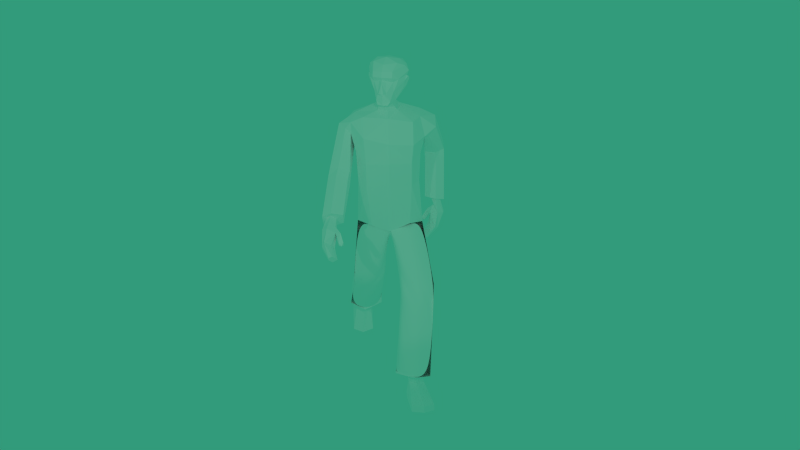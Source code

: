 # Source: chico.blend  (saved by Blender 2.76.0; exported with 4.5.12 LTS)
import bpy
from mathutils import Matrix  # noqa: F401  (used for matrix-valued properties, if any)

bpy.ops.wm.read_factory_settings(use_empty=True)
scene = bpy.context.scene
scene.name = 'Scene'

# ---- collections
col_collection_1 = bpy.data.collections.new('Collection 1'); scene.collection.children.link(col_collection_1)

# ---- materials (node trees are filled in below, after node groups)
mat_mesh11 = bpy.data.materials.new('Mesh11')
mat_mesh11.alpha_threshold = 0.0
mat_mesh11.use_transparent_shadow = False
mat_mesh11.diffuse_color = (1.0, 1.0, 1.0, 1.0)
mat_mesh11.specular_color = (0.0, 0.0, 0.0)
mat_mesh11.roughness = 0.5
mat_mesh10 = bpy.data.materials.new('Mesh10')
mat_mesh10.alpha_threshold = 0.0
mat_mesh10.use_transparent_shadow = False
mat_mesh10.diffuse_color = (1.0, 1.0, 1.0, 1.0)
mat_mesh10.specular_color = (0.0, 0.0, 0.0)
mat_mesh10.roughness = 0.5
mat_mesh9 = bpy.data.materials.new('Mesh9')
mat_mesh9.alpha_threshold = 0.0
mat_mesh9.use_transparent_shadow = False
mat_mesh9.diffuse_color = (1.0, 1.0, 1.0, 1.0)
mat_mesh9.specular_color = (0.0, 0.0, 0.0)
mat_mesh9.roughness = 0.5
mat_mesh8 = bpy.data.materials.new('Mesh8')
mat_mesh8.alpha_threshold = 0.0
mat_mesh8.use_transparent_shadow = False
mat_mesh8.diffuse_color = (1.0, 1.0, 1.0, 1.0)
mat_mesh8.specular_color = (0.0, 0.0, 0.0)
mat_mesh8.roughness = 0.5
mat_mesh7 = bpy.data.materials.new('Mesh7')
mat_mesh7.alpha_threshold = 0.0
mat_mesh7.use_transparent_shadow = False
mat_mesh7.diffuse_color = (1.0, 1.0, 1.0, 1.0)
mat_mesh7.specular_color = (0.0, 0.0, 0.0)
mat_mesh7.roughness = 0.5
mat_mesh6 = bpy.data.materials.new('Mesh6')
mat_mesh6.alpha_threshold = 0.0
mat_mesh6.use_transparent_shadow = False
mat_mesh6.diffuse_color = (1.0, 1.0, 1.0, 1.0)
mat_mesh6.specular_color = (0.0, 0.0, 0.0)
mat_mesh6.roughness = 0.5
mat_mesh5 = bpy.data.materials.new('Mesh5')
mat_mesh5.alpha_threshold = 0.0
mat_mesh5.use_transparent_shadow = False
mat_mesh5.diffuse_color = (1.0, 1.0, 1.0, 1.0)
mat_mesh5.specular_color = (0.0, 0.0, 0.0)
mat_mesh5.roughness = 0.5
mat_mesh4 = bpy.data.materials.new('Mesh4')
mat_mesh4.alpha_threshold = 0.0
mat_mesh4.use_transparent_shadow = False
mat_mesh4.diffuse_color = (1.0, 1.0, 1.0, 1.0)
mat_mesh4.specular_color = (0.0, 0.0, 0.0)
mat_mesh4.roughness = 0.5
mat_mesh3 = bpy.data.materials.new('Mesh3')
mat_mesh3.alpha_threshold = 0.0
mat_mesh3.use_transparent_shadow = False
mat_mesh3.diffuse_color = (1.0, 1.0, 1.0, 1.0)
mat_mesh3.specular_color = (0.0, 0.0, 0.0)
mat_mesh3.roughness = 0.5
mat_mesh2 = bpy.data.materials.new('Mesh2')
mat_mesh2.alpha_threshold = 0.0
mat_mesh2.use_transparent_shadow = False
mat_mesh2.diffuse_color = (1.0, 1.0, 1.0, 1.0)
mat_mesh2.specular_color = (0.0, 0.0, 0.0)
mat_mesh2.roughness = 0.5
mat_mesh1 = bpy.data.materials.new('Mesh1')
mat_mesh1.alpha_threshold = 0.0
mat_mesh1.use_transparent_shadow = False
mat_mesh1.diffuse_color = (1.0, 1.0, 1.0, 1.0)
mat_mesh1.specular_color = (0.0, 0.0, 0.0)
mat_mesh1.roughness = 0.5
mat_mesh0 = bpy.data.materials.new('Mesh0')
mat_mesh0.alpha_threshold = 0.0
mat_mesh0.use_transparent_shadow = False
mat_mesh0.diffuse_color = (1.0, 1.0, 1.0, 1.0)
mat_mesh0.specular_color = (0.0, 0.0, 0.0)
mat_mesh0.roughness = 0.5

# ---- material node trees

# ---- world
world_world = bpy.data.worlds.new('World'); scene.world = world_world
world_world.color = (0.0323, 0.3264, 0.1968)
world_world.use_sun_shadow = False
world_world.sun_shadow_jitter_overblur = 0.0
world_world.cycles.sampling_method = 'MANUAL'
world_world.cycles.sample_map_resolution = 256

# ---- cameras
cam_camera = bpy.data.cameras.new('Camera')
cam_camera.clip_end = 100.0
cam_camera.lens = 35.0
cam_camera.sensor_width = 32.0
cam_camera.sensor_height = 18.0
cam_camera.ortho_scale = 7.314
cam_camera.dof.focus_distance = 0.0
cam_camera.dof.aperture_fstop = 128.0

# ---- lights
light_spot_001 = bpy.data.lights.new('Spot.001', 'SPOT')
light_spot_001.transmission_factor = 0.0
light_spot_001.energy = 100.0
light_spot_001.shadow_buffer_clip_start = 0.5
light_spot_001.shadow_soft_size = 0.1
light_spot_001.shadow_maximum_resolution = 0.006
light_spot_001.use_absolute_resolution = True
light_spot_001.cycles.use_multiple_importance_sampling = False
light_spot = bpy.data.lights.new('Spot', 'SPOT')
light_spot.transmission_factor = 0.0
light_spot.energy = 100.0
light_spot.shadow_buffer_clip_start = 0.5
light_spot.shadow_soft_size = 0.1
light_spot.shadow_maximum_resolution = 0.006
light_spot.use_absolute_resolution = True
light_spot.cycles.use_multiple_importance_sampling = False
light_lamp = bpy.data.lights.new('Lamp', 'POINT')
light_lamp.transmission_factor = 0.0
light_lamp.cutoff_distance = 30.0
light_lamp.energy = 100.0
light_lamp.shadow_buffer_clip_start = 1.001
light_lamp.shadow_soft_size = 0.1
light_lamp.shadow_maximum_resolution = 0.006
light_lamp.use_absolute_resolution = True
light_lamp.cycles.use_multiple_importance_sampling = False

# ---- meshes
me_mesh11 = bpy.data.meshes.new('Mesh11')
me_mesh11.from_pydata([(1.321, 32.74, -3.837), (-0.4262, 29.93, -5.425), (-1.427, 32.75, -3.867), (1.863, 29.87, -5.411), (3.506, 32.75, -2.168), (3.676, 29.93, -4.012)], [], [(0, 1, 2), (0, 3, 1), (0, 4, 5), (0, 5, 3)])
_uv = me_mesh11.uv_layers.new(name='UVMap')
_uv.uv.foreach_set('vector', [0.3106, 0.9115, 0.3626, 0.8803, 0.3178, 0.8814, 0.3106, 0.9115, 0.3683, 0.9115, 0.3626, 0.8803, 0.3106, 0.9115, 0.3178, 0.9417, 0.3626, 0.9428, 0.3106, 0.9115, 0.3626, 0.9428, 0.3683, 0.9115])
me_mesh11.materials.append(mat_mesh11)
me_mesh11.use_remesh_preserve_volume = False
me_mesh11.use_remesh_preserve_attributes = False
me_mesh11.use_mirror_vertex_groups = False
me_mesh11.update()
me_mesh10 = bpy.data.meshes.new('Mesh10')
me_mesh10.from_pydata([(-6.005, -26.66, -18.03), (-4.127, -27.29, -17.04), (-4.779, -29.27, -18.11), (-4.127, -27.29, -17.04), (-4.131, -28.29, -15.39), (-4.783, -30.29, -17.23), (-8.305, -27.28, -17.03), (-6.135, -28.53, -18.72), (-8.285, -28.29, -15.39), (-8.305, -27.28, -17.03), (-7.87, -29.32, -18.13), (-6.003, -29.11, -13.97), (-8.285, -28.29, -15.39), (-7.85, -30.3, -17.31), (-4.131, -28.29, -15.39), (-6.134, -31.48, -16.16), (-4.262, -38.24, -15.64), (-6.744, -30.61, -22.17), (-4.257, -32.0, -20.99), (-9.024, -38.25, -15.61), (-9.044, -32.01, -20.97), (-6.742, -38.92, -15.05), (-4.779, -29.27, -18.11), (-7.87, -29.32, -18.13), (-7.85, -30.3, -17.31), (-6.134, -31.48, -16.16), (-6.135, -28.53, -18.72), (-4.779, -29.27, -18.11), (-4.257, -31.11, -20.11), (-6.744, -29.72, -21.3), (-4.779, -29.27, -18.11), (-4.783, -30.29, -17.23), (-4.262, -37.35, -14.66), (-4.257, -31.11, -20.11), (-7.87, -29.32, -18.13), (-9.044, -31.16, -20.13), (-7.85, -30.3, -17.31), (-7.87, -29.32, -18.13), (-9.044, -31.16, -20.13), (-9.024, -37.36, -14.74), (-6.134, -31.48, -16.16), (-7.85, -30.3, -17.31), (-9.024, -37.36, -14.74), (-6.742, -37.95, -14.08), (-4.783, -30.29, -17.23), (-4.262, -37.35, -14.66), (-6.744, -29.72, -21.3), (-4.257, -31.11, -20.11), (-4.257, -32.0, -20.99), (-6.744, -30.61, -22.17), (-4.257, -31.11, -20.11), (-4.262, -37.35, -14.66), (-4.262, -38.24, -15.64), (-4.257, -32.0, -20.99), (-9.044, -31.16, -20.13), (-9.044, -32.01, -20.97), (-9.024, -37.36, -14.74), (-9.044, -31.16, -20.13), (-9.044, -32.01, -20.97), (-9.024, -38.25, -15.61), (-6.742, -37.95, -14.08), (-9.024, -37.36, -14.74), (-9.024, -38.25, -15.61), (-6.742, -38.92, -15.05), (-4.262, -37.35, -14.66), (-4.262, -38.24, -15.64), (-6.042, -26.48, -18.69), (-1.931, -26.95, -17.7), (-4.127, -27.29, -17.04), (-6.005, -26.66, -18.03), (-9.122, -26.41, -18.16), (-6.042, -26.48, -18.69), (-6.006, -30.22, -12.46), (-9.412, -28.94, -13.91), (-8.285, -28.29, -15.39), (-1.97, -29.17, -14.0), (-4.131, -28.29, -15.39), (-8.305, -27.28, -17.03), (-9.122, -26.41, -18.16), (-6.003, -29.11, -13.97)], [], [(0, 1, 2), (3, 4, 5), (6, 0, 7), (8, 9, 10), (11, 12, 13), (14, 11, 15), (16, 17, 18), (19, 20, 17), (16, 21, 19), (16, 19, 17), (7, 0, 2), (22, 3, 5), (23, 6, 7), (24, 8, 10), (15, 11, 13), (5, 4, 25), (26, 27, 28), (29, 26, 28), (30, 31, 32), (33, 30, 32), (34, 26, 29), (35, 34, 29), (36, 37, 38), (39, 36, 38), (40, 41, 42), (43, 40, 42), (44, 40, 43), (45, 44, 43), (46, 47, 48), (49, 46, 48), (50, 51, 52), (53, 50, 52), (54, 46, 49), (55, 54, 49), (56, 57, 58), (59, 56, 58), (60, 61, 62), (63, 60, 62), (64, 60, 63), (65, 64, 63), (66, 67, 68), (69, 66, 68), (70, 71, 69), (72, 73, 74), (67, 75, 76), (68, 67, 76), (77, 78, 69), (73, 78, 77), (74, 73, 77), (79, 72, 74), (75, 72, 79), (76, 75, 79)])
_uv = me_mesh10.uv_layers.new(name='UVMap')
_uv.uv.foreach_set('vector', [0.7554, 0.4716, 0.732, 0.4717, 0.7401, 0.4383, 0.7996, 0.4715, 0.8241, 0.4716, 0.825, 0.4384, 0.7837, 0.4714, 0.7554, 0.4716, 0.757, 0.4387, 0.7797, 0.4389, 0.8004, 0.4386, 0.7996, 0.4715, 0.8454, 0.4719, 0.8681, 0.4715, 0.8684, 0.4382, 0.8241, 0.4716, 0.8454, 0.4719, 0.8459, 0.4386, 0.9039, 0.1912, 0.873, 0.06586, 0.904, 0.08864, 0.8445, 0.1915, 0.8443, 0.0889, 0.873, 0.06586, 0.9039, 0.1912, 0.873, 0.2024, 0.8445, 0.1915, 0.9039, 0.1912, 0.8445, 0.1915, 0.873, 0.06586, 0.757, 0.4387, 0.7554, 0.4716, 0.7401, 0.4383, 0.8004, 0.4386, 0.7996, 0.4715, 0.825, 0.4384, 0.7797, 0.4389, 0.7837, 0.4714, 0.757, 0.4387, 0.7837, 0.4714, 0.7797, 0.4389, 0.7996, 0.4715, 0.8459, 0.4386, 0.8454, 0.4719, 0.8684, 0.4382, 0.825, 0.4384, 0.8241, 0.4716, 0.8459, 0.4386, 0.8714, 0.3855, 0.8545, 0.3851, 0.8479, 0.3512, 0.879, 0.3516, 0.8714, 0.3855, 0.8479, 0.3512, 0.9865, 0.2527, 0.9698, 0.2525, 0.8825, 0.218, 0.9859, 0.2187, 0.9865, 0.2527, 0.8825, 0.218, 0.893, 0.3846, 0.8714, 0.3855, 0.879, 0.3516, 0.9077, 0.3506, 0.893, 0.3846, 0.879, 0.3516, 0.7677, 0.2549, 0.7518, 0.2553, 0.7523, 0.2214, 0.855, 0.2205, 0.7677, 0.2549, 0.7523, 0.2214, 0.8736, 0.322, 0.894, 0.3372, 0.9029, 0.248, 0.8745, 0.2371, 0.8736, 0.322, 0.9029, 0.248, 0.8548, 0.3371, 0.8736, 0.322, 0.8745, 0.2371, 0.8435, 0.2475, 0.8548, 0.3371, 0.8745, 0.2371, 0.9742, 0.4241, 0.9497, 0.425, 0.9489, 0.4128, 0.9742, 0.4119, 0.9742, 0.4241, 0.9489, 0.4128, 0.9497, 0.425, 0.8682, 0.4243, 0.8682, 0.4121, 0.9489, 0.4128, 0.9497, 0.425, 0.8682, 0.4121, 0.9969, 0.4234, 0.9742, 0.4241, 0.9742, 0.4119, 0.9969, 0.4116, 0.9969, 0.4234, 0.9742, 0.4119, 0.8212, 0.425, 0.741, 0.4263, 0.7419, 0.4146, 0.8212, 0.4119, 0.8212, 0.425, 0.7419, 0.4146, 0.8457, 0.4253, 0.8682, 0.4243, 0.8682, 0.4121, 0.8457, 0.4119, 0.8457, 0.4253, 0.8682, 0.4121, 0.8212, 0.425, 0.8457, 0.4253, 0.8457, 0.4119, 0.8212, 0.4119, 0.8212, 0.425, 0.8457, 0.4119, 0.8713, 0.5067, 0.8204, 0.512, 0.8478, 0.5213, 0.8713, 0.5067, 0.8713, 0.5067, 0.8478, 0.5213, 0.9, 0.5214, 0.8478, 0.5213, 0.8713, 0.5067, 0.8713, 0.5891, 0.9138, 0.5653, 0.8997, 0.5453, 0.8204, 0.512, 0.8209, 0.5659, 0.8479, 0.5454, 0.8478, 0.5213, 0.8204, 0.512, 0.8479, 0.5454, 0.9, 0.5214, 0.9102, 0.5036, 0.8713, 0.5067, 0.9138, 0.5653, 0.9102, 0.5036, 0.9, 0.5214, 0.8997, 0.5453, 0.9138, 0.5653, 0.9, 0.5214, 0.8713, 0.5658, 0.8713, 0.5891, 0.8997, 0.5453, 0.8209, 0.5659, 0.8713, 0.5891, 0.8713, 0.5658, 0.8479, 0.5454, 0.8209, 0.5659, 0.8713, 0.5658])
me_mesh10.materials.append(mat_mesh10)
me_mesh10.use_remesh_preserve_volume = False
me_mesh10.use_remesh_preserve_attributes = False
me_mesh10.use_mirror_vertex_groups = False
me_mesh10.update()
me_mesh9 = bpy.data.meshes.new('Mesh9')
me_mesh9.from_pydata([(2.83, -35.02, 14.93), (5.142, -35.58, 12.97), (3.578, -32.7, 22.78), (7.599, -35.09, 14.52), (8.323, -32.76, 22.38), (6.13, -32.48, 23.42), (3.299, -31.29, 13.58), (2.84, -29.51, 12.65), (4.782, -30.14, 11.8), (4.563, -31.57, 12.53), (3.425, -30.91, 14.86), (2.71, -28.73, 14.41), (2.84, -29.51, 12.65), (3.299, -31.29, 13.58), (6.969, -29.91, 13.15), (6.38, -31.38, 13.34), (6.38, -31.38, 13.34), (6.969, -29.91, 13.15), (6.812, -29.16, 14.91), (6.476, -31.03, 14.56), (6.476, -31.03, 14.56), (6.812, -29.16, 14.91), (4.448, -28.24, 16.12), (4.914, -30.44, 16.25), (2.71, -28.73, 14.41), (4.914, -30.44, 16.25), (2.71, -28.73, 14.41), (3.425, -30.91, 14.86), (2.81, -33.86, 14.48), (3.299, -31.29, 13.58), (4.563, -31.57, 12.53), (5.122, -34.42, 12.52), (3.563, -31.44, 22.37), (3.425, -30.91, 14.86), (3.299, -31.29, 13.58), (2.81, -33.86, 14.48), (6.38, -31.38, 13.34), (7.58, -33.98, 14.09), (7.58, -33.98, 14.09), (6.38, -31.38, 13.34), (6.476, -31.03, 14.56), (8.303, -31.6, 21.93), (8.303, -31.6, 21.93), (6.476, -31.03, 14.56), (4.914, -30.44, 16.25), (6.109, -31.21, 22.93), (3.425, -30.91, 14.86), (3.563, -31.44, 22.37), (2.83, -35.02, 14.93), (2.81, -33.86, 14.48), (5.122, -34.42, 12.52), (5.142, -35.58, 12.97), (3.578, -32.7, 22.78), (3.563, -31.44, 22.37), (2.81, -33.86, 14.48), (2.83, -35.02, 14.93), (7.58, -33.98, 14.09), (7.599, -35.09, 14.52), (7.599, -35.09, 14.52), (7.58, -33.98, 14.09), (8.303, -31.6, 21.93), (8.323, -32.76, 22.38), (8.323, -32.76, 22.38), (8.303, -31.6, 21.93), (6.109, -31.21, 22.93), (6.13, -32.48, 23.42), (3.563, -31.44, 22.37), (3.578, -32.7, 22.78), (2.84, -29.51, 12.65), (0.7175, -29.63, 11.73), (4.839, -30.57, 11.27), (4.782, -30.14, 11.8), (4.839, -30.57, 11.27), (7.899, -30.42, 11.89), (6.812, -29.16, 14.91), (7.842, -28.44, 16.43), (4.296, -27.65, 17.89), (2.71, -28.73, 14.41), (0.4553, -27.9, 15.67), (7.899, -30.42, 11.89), (6.969, -29.91, 13.15), (4.448, -28.24, 16.12)], [], [(0, 1, 2), (1, 3, 4), (4, 5, 2), (1, 4, 2), (6, 7, 8), (6, 8, 9), (10, 11, 12), (10, 12, 13), (9, 8, 14), (9, 14, 15), (16, 17, 18), (16, 18, 19), (20, 21, 22), (20, 22, 23), (23, 22, 24), (25, 26, 27), (28, 29, 30), (28, 30, 31), (32, 33, 34), (32, 34, 35), (31, 30, 36), (31, 36, 37), (38, 39, 40), (38, 40, 41), (42, 43, 44), (42, 44, 45), (45, 44, 46), (45, 46, 47), (48, 49, 50), (48, 50, 51), (52, 53, 54), (52, 54, 55), (51, 50, 56), (51, 56, 57), (58, 59, 60), (58, 60, 61), (62, 63, 64), (62, 64, 65), (65, 64, 66), (65, 66, 67), (68, 69, 70), (68, 70, 71), (71, 72, 73), (74, 75, 76), (77, 78, 69), (77, 69, 68), (71, 79, 80), (80, 79, 75), (80, 75, 74), (74, 76, 81), (81, 76, 78), (81, 78, 77)])
_uv = me_mesh9.uv_layers.new(name='UVMap')
_uv.uv.foreach_set('vector', [0.8443, 0.0889, 0.873, 0.06586, 0.8445, 0.1915, 0.873, 0.06586, 0.904, 0.08864, 0.9039, 0.1912, 0.9039, 0.1912, 0.873, 0.2024, 0.8445, 0.1915, 0.873, 0.06586, 0.9039, 0.1912, 0.8445, 0.1915, 0.7401, 0.4383, 0.732, 0.4717, 0.7554, 0.4716, 0.7401, 0.4383, 0.7554, 0.4716, 0.757, 0.4387, 0.7837, 0.4714, 0.7797, 0.4389, 0.8004, 0.4386, 0.7837, 0.4714, 0.8004, 0.4386, 0.7996, 0.4715, 0.757, 0.4387, 0.7554, 0.4716, 0.7837, 0.4714, 0.757, 0.4387, 0.7837, 0.4714, 0.7797, 0.4389, 0.8004, 0.4386, 0.7996, 0.4715, 0.8241, 0.4716, 0.8004, 0.4386, 0.8241, 0.4716, 0.825, 0.4384, 0.8684, 0.4382, 0.8681, 0.4715, 0.8454, 0.4719, 0.8684, 0.4382, 0.8454, 0.4719, 0.8459, 0.4386, 0.8459, 0.4386, 0.8454, 0.4719, 0.8241, 0.4716, 0.8459, 0.4386, 0.8241, 0.4716, 0.825, 0.4384, 0.8479, 0.3512, 0.8545, 0.3851, 0.8714, 0.3855, 0.8479, 0.3512, 0.8714, 0.3855, 0.879, 0.3516, 0.855, 0.2205, 0.7677, 0.2549, 0.7518, 0.2553, 0.855, 0.2205, 0.7518, 0.2553, 0.7523, 0.2214, 0.879, 0.3516, 0.8714, 0.3855, 0.893, 0.3846, 0.879, 0.3516, 0.893, 0.3846, 0.9077, 0.3506, 0.9859, 0.2187, 0.9865, 0.2527, 0.9698, 0.2525, 0.9859, 0.2187, 0.9698, 0.2525, 0.8825, 0.218, 0.9029, 0.248, 0.894, 0.3372, 0.8736, 0.322, 0.9029, 0.248, 0.8736, 0.322, 0.8745, 0.2371, 0.8745, 0.2371, 0.8736, 0.322, 0.8548, 0.3371, 0.8745, 0.2371, 0.8548, 0.3371, 0.8435, 0.2475, 0.9489, 0.4128, 0.9497, 0.425, 0.9742, 0.4241, 0.9489, 0.4128, 0.9742, 0.4241, 0.9742, 0.4119, 0.8212, 0.4119, 0.8212, 0.425, 0.741, 0.4263, 0.8212, 0.4119, 0.741, 0.4263, 0.7419, 0.4146, 0.9742, 0.4119, 0.9742, 0.4241, 0.9969, 0.4234, 0.9742, 0.4119, 0.9969, 0.4234, 0.9969, 0.4116, 0.9489, 0.4128, 0.9497, 0.425, 0.8682, 0.4243, 0.9489, 0.4128, 0.8682, 0.4243, 0.8682, 0.4121, 0.8682, 0.4121, 0.8682, 0.4243, 0.8457, 0.4253, 0.8682, 0.4121, 0.8457, 0.4253, 0.8457, 0.4119, 0.8457, 0.4119, 0.8457, 0.4253, 0.8212, 0.425, 0.8457, 0.4119, 0.8212, 0.425, 0.8212, 0.4119, 0.8478, 0.5213, 0.8204, 0.512, 0.8713, 0.5067, 0.8478, 0.5213, 0.8713, 0.5067, 0.8713, 0.5067, 0.8713, 0.5067, 0.8478, 0.5213, 0.9, 0.5214, 0.8997, 0.5453, 0.9138, 0.5653, 0.8713, 0.5891, 0.8479, 0.5454, 0.8209, 0.5659, 0.8204, 0.512, 0.8479, 0.5454, 0.8204, 0.512, 0.8478, 0.5213, 0.8713, 0.5067, 0.9102, 0.5036, 0.9, 0.5214, 0.9, 0.5214, 0.9102, 0.5036, 0.9138, 0.5653, 0.9, 0.5214, 0.9138, 0.5653, 0.8997, 0.5453, 0.8997, 0.5453, 0.8713, 0.5891, 0.8713, 0.5658, 0.8713, 0.5658, 0.8713, 0.5891, 0.8209, 0.5659, 0.8713, 0.5658, 0.8209, 0.5659, 0.8479, 0.5454])
me_mesh9.materials.append(mat_mesh9)
me_mesh9.use_remesh_preserve_volume = False
me_mesh9.use_remesh_preserve_attributes = False
me_mesh9.use_mirror_vertex_groups = False
me_mesh9.update()
me_mesh8 = bpy.data.meshes.new('Mesh8')
me_mesh8.from_pydata([(-3.872, 0.6854, -5.961), (0.0, -0.3423, -6.522), (-0.9134, -11.53, -4.852), (-4.73, -11.33, -6.013), (-6.506, 0.7444, -4.983), (-7.706, -11.55, -4.792), (-6.756, 0.9117, -0.516), (-7.987, -12.52, -0.948), (-1.186, -14.54, -6.747), (-5.046, -13.84, -7.744), (-7.863, -14.48, -6.686), (-8.152, -16.61, -3.003), (-1.931, -26.95, -17.7), (-6.042, -26.48, -18.69), (-9.122, -26.41, -18.16), (-9.412, -28.94, -13.91), (2.005, -10.97, 6.01), (4.326, -1.001, -4.626), (5.832, -11.87, 5.249), (6.794, -0.8148, -3.709), (8.754, -11.28, 6.472), (7.044, 0.6321, 0.2892), (8.895, -9.192, 10.0), (2.051, -13.54, 8.025), (5.961, -14.33, 7.341), (8.656, -14.12, 8.812), (8.655, -12.37, 12.7), (0.7175, -29.63, 11.73), (4.839, -30.57, 11.27), (7.899, -30.42, 11.89), (7.842, -28.44, 16.43)], [], [(0, 1, 2), (3, 0, 2), (4, 0, 3), (5, 4, 3), (6, 4, 5), (7, 6, 5), (3, 2, 8), (9, 3, 8), (5, 3, 9), (10, 5, 9), (7, 5, 10), (11, 7, 10), (9, 8, 12), (13, 9, 12), (10, 9, 13), (14, 10, 13), (11, 10, 14), (15, 11, 14), (16, 1, 17), (16, 17, 18), (18, 17, 19), (18, 19, 20), (20, 19, 21), (20, 21, 22), (23, 16, 18), (23, 18, 24), (24, 18, 20), (24, 20, 25), (25, 20, 22), (25, 22, 26), (27, 23, 24), (27, 24, 28), (28, 24, 25), (28, 25, 29), (29, 25, 26), (29, 26, 30)])
_uv = me_mesh8.uv_layers.new(name='UVMap')
_uv.uv.foreach_set('vector', [0.5973, 0.3114, 0.6326, 0.3095, 0.6233, 0.199, 0.589, 0.1979, 0.5973, 0.3114, 0.6233, 0.199, 0.5737, 0.3118, 0.5973, 0.3114, 0.589, 0.1979, 0.5623, 0.199, 0.5737, 0.3118, 0.589, 0.1979, 0.5488, 0.3132, 0.5737, 0.3118, 0.5623, 0.199, 0.539, 0.2001, 0.5488, 0.3132, 0.5623, 0.199, 0.589, 0.1979, 0.6233, 0.199, 0.6208, 0.1726, 0.5862, 0.1734, 0.589, 0.1979, 0.6208, 0.1726, 0.5623, 0.199, 0.589, 0.1979, 0.5862, 0.1734, 0.5609, 0.1733, 0.5623, 0.199, 0.5862, 0.1734, 0.539, 0.2001, 0.5623, 0.199, 0.5609, 0.1733, 0.5366, 0.1754, 0.539, 0.2001, 0.5609, 0.1733, 0.5862, 0.1734, 0.6208, 0.1726, 0.6141, 0.02661, 0.5773, 0.02567, 0.5862, 0.1734, 0.6141, 0.02661, 0.5609, 0.1733, 0.5862, 0.1734, 0.5773, 0.02567, 0.5496, 0.02861, 0.5609, 0.1733, 0.5773, 0.02567, 0.5366, 0.1754, 0.5609, 0.1733, 0.5496, 0.02861, 0.5286, 0.03159, 0.5366, 0.1754, 0.5496, 0.02861, 0.642, 0.199, 0.6326, 0.3095, 0.6679, 0.3114, 0.642, 0.199, 0.6679, 0.3114, 0.6762, 0.1979, 0.6762, 0.1979, 0.6679, 0.3114, 0.6901, 0.3103, 0.6762, 0.1979, 0.6901, 0.3103, 0.7029, 0.199, 0.7029, 0.199, 0.6901, 0.3103, 0.7057, 0.3121, 0.7029, 0.199, 0.7057, 0.3121, 0.7188, 0.2015, 0.6444, 0.1726, 0.642, 0.199, 0.6762, 0.1979, 0.6444, 0.1726, 0.6762, 0.1979, 0.6791, 0.1734, 0.6791, 0.1734, 0.6762, 0.1979, 0.7029, 0.199, 0.6791, 0.1734, 0.7029, 0.199, 0.7043, 0.1733, 0.7043, 0.1733, 0.7029, 0.199, 0.7188, 0.2015, 0.7043, 0.1733, 0.7188, 0.2015, 0.7203, 0.1763, 0.6511, 0.02661, 0.6444, 0.1726, 0.6791, 0.1734, 0.6511, 0.02661, 0.6791, 0.1734, 0.688, 0.02567, 0.688, 0.02567, 0.6791, 0.1734, 0.7043, 0.1733, 0.688, 0.02567, 0.7043, 0.1733, 0.7156, 0.02861, 0.7156, 0.02861, 0.7043, 0.1733, 0.7203, 0.1763, 0.7156, 0.02861, 0.7203, 0.1763, 0.7348, 0.03159])
me_mesh8.materials.append(mat_mesh8)
me_mesh8.use_remesh_preserve_volume = False
me_mesh8.use_remesh_preserve_attributes = False
me_mesh8.use_mirror_vertex_groups = False
me_mesh8.update()
me_mesh7 = bpy.data.meshes.new('Mesh7')
me_mesh7.from_pydata([(0.0, -0.3423, -6.522), (0.0, -0.325, 2.877), (-0.9522, -12.54, -0.9566), (-0.9134, -11.53, -4.852), (-3.828, 0.7436, 1.865), (-6.756, 0.9117, -0.516), (-7.987, -12.52, -0.948), (-4.694, -13.26, 0.5327), (-1.226, -16.76, -3.05), (-1.186, -14.54, -6.747), (-8.152, -16.61, -3.003), (-5.01, -17.33, -2.029), (-1.97, -29.17, -14.0), (-1.931, -26.95, -17.7), (-9.412, -28.94, -13.91), (-6.006, -30.22, -12.46), (1.901, -8.86, 9.588), (2.005, -10.97, 6.01), (8.895, -9.192, 10.0), (7.044, 0.6321, 0.2892), (4.283, 1.321, 2.446), (5.54, -8.477, 11.42), (1.789, -11.8, 11.97), (2.051, -13.54, 8.025), (8.655, -12.37, 12.7), (5.451, -11.68, 13.47), (0.4553, -27.9, 15.67), (0.7175, -29.63, 11.73), (7.842, -28.44, 16.43), (4.296, -27.65, 17.89)], [], [(0, 1, 2), (3, 0, 2), (4, 5, 6), (7, 4, 6), (1, 4, 7), (2, 1, 7), (3, 2, 8), (9, 3, 8), (7, 6, 10), (11, 7, 10), (2, 7, 11), (8, 2, 11), (9, 8, 12), (13, 9, 12), (11, 10, 14), (15, 11, 14), (8, 11, 15), (12, 8, 15), (0, 16, 1), (16, 0, 17), (18, 19, 20), (18, 20, 21), (21, 20, 1), (21, 1, 16), (22, 16, 17), (22, 17, 23), (24, 18, 21), (24, 21, 25), (25, 21, 16), (25, 16, 22), (26, 22, 23), (26, 23, 27), (28, 24, 25), (28, 25, 29), (29, 25, 22), (29, 22, 26)])
_uv = me_mesh7.uv_layers.new(name='UVMap')
_uv.uv.foreach_set('vector', [0.3929, 0.3193, 0.3929, 0.3193, 0.3832, 0.2091, 0.3832, 0.2091, 0.3929, 0.3193, 0.3832, 0.2091, 0.358, 0.3212, 0.3317, 0.3228, 0.3201, 0.2093, 0.3496, 0.2063, 0.358, 0.3212, 0.3201, 0.2093, 0.3929, 0.3193, 0.358, 0.3212, 0.3496, 0.2063, 0.3832, 0.2091, 0.3929, 0.3193, 0.3496, 0.2063, 0.3832, 0.2091, 0.3832, 0.2091, 0.3807, 0.1822, 0.3807, 0.1822, 0.3832, 0.2091, 0.3807, 0.1822, 0.3496, 0.2063, 0.3201, 0.2093, 0.3186, 0.1836, 0.3468, 0.1826, 0.3496, 0.2063, 0.3186, 0.1836, 0.3832, 0.2091, 0.3496, 0.2063, 0.3468, 0.1826, 0.3807, 0.1822, 0.3832, 0.2091, 0.3468, 0.1826, 0.3807, 0.1822, 0.3807, 0.1822, 0.3741, 0.03623, 0.3741, 0.03623, 0.3807, 0.1822, 0.3741, 0.03623, 0.3468, 0.1826, 0.3186, 0.1836, 0.3073, 0.03845, 0.3379, 0.03527, 0.3468, 0.1826, 0.3073, 0.03845, 0.3807, 0.1822, 0.3468, 0.1826, 0.3379, 0.03527, 0.3741, 0.03623, 0.3807, 0.1822, 0.3379, 0.03527, 0.3929, 0.3193, 0.4026, 0.2091, 0.3929, 0.3193, 0.4026, 0.2091, 0.3929, 0.3193, 0.4026, 0.2091, 0.4657, 0.2093, 0.4526, 0.3213, 0.4278, 0.3212, 0.4657, 0.2093, 0.4278, 0.3212, 0.4362, 0.2063, 0.4362, 0.2063, 0.4278, 0.3212, 0.3929, 0.3193, 0.4362, 0.2063, 0.3929, 0.3193, 0.4026, 0.2091, 0.4051, 0.1822, 0.4026, 0.2091, 0.4026, 0.2091, 0.4051, 0.1822, 0.4026, 0.2091, 0.4051, 0.1822, 0.4672, 0.1836, 0.4657, 0.2093, 0.4362, 0.2063, 0.4672, 0.1836, 0.4362, 0.2063, 0.439, 0.1826, 0.439, 0.1826, 0.4362, 0.2063, 0.4026, 0.2091, 0.439, 0.1826, 0.4026, 0.2091, 0.4051, 0.1822, 0.4117, 0.03623, 0.4051, 0.1822, 0.4051, 0.1822, 0.4117, 0.03623, 0.4051, 0.1822, 0.4117, 0.03623, 0.4785, 0.03845, 0.4672, 0.1836, 0.439, 0.1826, 0.4785, 0.03845, 0.439, 0.1826, 0.4479, 0.03527, 0.4479, 0.03527, 0.439, 0.1826, 0.4051, 0.1822, 0.4479, 0.03527, 0.4051, 0.1822, 0.4117, 0.03623])
me_mesh7.materials.append(mat_mesh7)
me_mesh7.use_remesh_preserve_volume = False
me_mesh7.use_remesh_preserve_attributes = False
me_mesh7.use_mirror_vertex_groups = False
me_mesh7.update()
me_mesh6 = bpy.data.meshes.new('Mesh6')
me_mesh6.from_pydata([(0.0, 10.68, -5.576), (-6.417, 10.3, -4.212), (-6.74, 18.84, -2.908), (0.0, 20.47, -6.182), (0.0, 25.31, -5.091), (-6.75, 24.59, -4.045), (-6.506, 0.7444, -4.983), (-3.872, 0.6854, -5.961), (0.0, -0.3423, -6.522), (-2.375, 26.66, -2.657), (0.0, 26.9, -3.343), (6.74, 21.28, -5.732), (6.417, 10.3, -4.212), (6.75, 25.01, -3.39), (4.326, -1.001, -4.626), (6.794, -0.8148, -3.709), (2.375, 26.66, -2.657)], [], [(0, 1, 2), (3, 0, 2), (4, 3, 5), (3, 2, 5), (6, 1, 7), (0, 7, 1), (0, 8, 7), (4, 5, 9), (9, 10, 4), (0, 11, 12), (11, 0, 3), (13, 3, 4), (13, 11, 3), (14, 12, 15), (0, 12, 14), (0, 14, 8), (16, 13, 4), (4, 10, 16)])
_uv = me_mesh6.uv_layers.new(name='UVMap')
_uv.uv.foreach_set('vector', [0.6256, 0.4632, 0.5579, 0.4592, 0.5545, 0.5562, 0.6256, 0.5665, 0.6256, 0.4632, 0.5545, 0.5562, 0.6256, 0.6176, 0.6256, 0.5665, 0.5544, 0.61, 0.6256, 0.5665, 0.5545, 0.5562, 0.5544, 0.61, 0.5563, 0.3496, 0.5579, 0.4592, 0.5841, 0.349, 0.6256, 0.4632, 0.5841, 0.349, 0.5579, 0.4592, 0.6256, 0.4632, 0.6256, 0.3469, 0.5841, 0.349, 0.6256, 0.6176, 0.5544, 0.61, 0.6006, 0.6319, 0.6006, 0.6319, 0.6256, 0.6344, 0.6256, 0.6176, 0.6256, 0.4632, 0.6968, 0.5562, 0.6934, 0.4592, 0.6968, 0.5562, 0.6256, 0.4632, 0.6256, 0.5665, 0.6969, 0.61, 0.6256, 0.5665, 0.6256, 0.6176, 0.6969, 0.61, 0.6968, 0.5562, 0.6256, 0.5665, 0.6672, 0.349, 0.6934, 0.4592, 0.6932, 0.3478, 0.6256, 0.4632, 0.6934, 0.4592, 0.6672, 0.349, 0.6256, 0.4632, 0.6672, 0.349, 0.6256, 0.3469, 0.6507, 0.6319, 0.6969, 0.61, 0.6256, 0.6176, 0.6256, 0.6176, 0.6256, 0.6344, 0.6507, 0.6319])
me_mesh6.materials.append(mat_mesh6)
me_mesh6.use_remesh_preserve_volume = False
me_mesh6.use_remesh_preserve_attributes = False
me_mesh6.use_mirror_vertex_groups = False
me_mesh6.update()
me_mesh5 = bpy.data.meshes.new('Mesh5')
me_mesh5.from_pydata([(-6.506, 0.7444, -4.983), (-6.756, 0.9117, -0.516), (-6.333, 10.67, 0.8182), (-6.74, 18.84, -2.908), (-6.583, 17.84, 1.889), (-7.542, 21.51, 0.9148), (-6.583, 25.07, -1.688), (-2.375, 26.66, -2.657), (-6.75, 24.59, -4.045), (6.333, 10.67, 0.8182), (7.044, 0.6321, 0.2892), (6.794, -0.8148, -3.709), (7.542, 19.12, -1.602), (6.583, 16.72, 0.8409), (6.74, 21.28, -5.732), (6.75, 25.01, -3.39), (2.375, 26.66, -2.657), (6.583, 24.4, -0.3567), (0.0, -0.325, 2.877), (0.0, 10.92, 4.364), (-3.828, 0.7436, 1.865), (-4.667, 10.39, 3.182), (0.0, 16.29, 5.091), (-4.667, 15.84, 3.909), (0.0, 20.5, 4.909), (-5.0, 21.64, 4.232), (0.0, 25.16, 2.847), (-5.0, 25.11, 1.407), (-1.905, 26.09, 0.002597), (-6.756, 0.9117, -0.516), (-6.756, 0.9117, -0.516), (-6.583, 17.84, 1.889), (-6.583, 17.84, 1.889), (-7.5, 23.91, 0.8903), (-6.417, 10.3, -4.212), (-6.506, 0.7444, -4.983), (-6.417, 10.3, -4.212), (-6.583, 17.84, 1.889), (-6.417, 10.3, -4.212), (-6.583, 17.84, 1.889), (-6.74, 18.84, -2.908), (0.0, 26.38, 1.543), (4.283, 1.321, 2.446), (4.667, 10.39, 3.182), (4.667, 15.84, 3.909), (5.0, 19.9, 4.182), (5.0, 24.12, 2.273), (1.905, 26.09, 0.002597), (7.044, 0.6321, 0.2892), (7.044, 0.6321, 0.2892), (6.333, 10.67, 0.8182), (6.333, 10.67, 0.8182), (6.333, 10.67, 0.8182), (7.5, 20.25, 0.5128), (6.333, 10.67, 0.8182), (6.794, -0.8148, -3.709), (6.417, 10.3, -4.212), (6.333, 10.67, 0.8182), (6.417, 10.3, -4.212), (6.74, 21.28, -5.732)], [], [(0, 1, 2), (3, 4, 5), (6, 7, 8), (9, 10, 11), (12, 13, 14), (15, 16, 17), (18, 19, 20), (20, 19, 21), (22, 21, 19), (23, 21, 22), (24, 23, 22), (24, 25, 23), (26, 25, 24), (26, 27, 25), (26, 28, 27), (29, 20, 21), (2, 30, 21), (2, 21, 23), (31, 2, 23), (32, 23, 25), (33, 25, 27), (34, 35, 2), (36, 2, 37), (38, 39, 40), (39, 25, 5), (5, 25, 33), (6, 27, 28), (33, 27, 6), (7, 6, 28), (28, 26, 41), (42, 19, 18), (43, 19, 42), (19, 43, 22), (22, 43, 44), (22, 44, 24), (44, 45, 24), (24, 45, 26), (45, 46, 26), (46, 47, 26), (43, 42, 48), (43, 49, 50), (44, 43, 51), (44, 52, 13), (45, 44, 13), (46, 45, 53), (54, 55, 56), (13, 57, 58), (59, 13, 58), (12, 45, 13), (53, 45, 12), (47, 46, 17), (17, 46, 53), (47, 17, 16), (41, 26, 47)])
_uv = me_mesh5.uv_layers.new(name='UVMap')
_uv.uv.foreach_set('vector', [0.32, 0.3501, 0.2945, 0.3589, 0.3243, 0.4592, 0.2964, 0.5571, 0.3225, 0.5276, 0.3123, 0.5618, 0.3225, 0.6146, 0.3673, 0.6335, 0.3225, 0.6146, 0.4579, 0.4543, 0.5012, 0.3513, 0.4813, 0.3491, 0.473, 0.5618, 0.4628, 0.5276, 0.4888, 0.5542, 0.4628, 0.6146, 0.4179, 0.6335, 0.4628, 0.6146, 0.3926, 0.346, 0.3926, 0.4658, 0.3512, 0.3482, 0.3512, 0.3482, 0.3926, 0.4658, 0.3429, 0.4601, 0.3926, 0.523, 0.3429, 0.4601, 0.3926, 0.4658, 0.3429, 0.5182, 0.3429, 0.4601, 0.3926, 0.523, 0.3926, 0.5679, 0.3429, 0.5182, 0.3926, 0.523, 0.3926, 0.5679, 0.3394, 0.5614, 0.3429, 0.5182, 0.3926, 0.6175, 0.3394, 0.5614, 0.3926, 0.5679, 0.3926, 0.6175, 0.3394, 0.6064, 0.3394, 0.5614, 0.3926, 0.6175, 0.3723, 0.6274, 0.3394, 0.6064, 0.32, 0.3501, 0.3512, 0.3482, 0.3429, 0.4601, 0.3243, 0.4592, 0.32, 0.3501, 0.3429, 0.4601, 0.3243, 0.4592, 0.3429, 0.4601, 0.3429, 0.5182, 0.3225, 0.5276, 0.3243, 0.4592, 0.3429, 0.5182, 0.3225, 0.5276, 0.3429, 0.5182, 0.3394, 0.5614, 0.3127, 0.5841, 0.3394, 0.5614, 0.3394, 0.6064, 0.2991, 0.4673, 0.2945, 0.3589, 0.3243, 0.4592, 0.2991, 0.4673, 0.3243, 0.4592, 0.3038, 0.529, 0.3243, 0.4592, 0.3225, 0.5276, 0.3038, 0.529, 0.3225, 0.5276, 0.3394, 0.5614, 0.3123, 0.5618, 0.3123, 0.5618, 0.3394, 0.5614, 0.3127, 0.5841, 0.3225, 0.6146, 0.3394, 0.6064, 0.3723, 0.6274, 0.3127, 0.5841, 0.3394, 0.6064, 0.3225, 0.6146, 0.3673, 0.6335, 0.3225, 0.6146, 0.3723, 0.6274, 0.3723, 0.6274, 0.3926, 0.6175, 0.3926, 0.6305, 0.4341, 0.3482, 0.3926, 0.4658, 0.3926, 0.346, 0.4423, 0.4601, 0.3926, 0.4658, 0.4341, 0.3482, 0.3926, 0.4658, 0.4423, 0.4601, 0.3926, 0.523, 0.3926, 0.523, 0.4423, 0.4601, 0.4423, 0.5182, 0.3926, 0.523, 0.4423, 0.5182, 0.3926, 0.5679, 0.4423, 0.5182, 0.4459, 0.5614, 0.3926, 0.5679, 0.3926, 0.5679, 0.4459, 0.5614, 0.3926, 0.6175, 0.4459, 0.5614, 0.4459, 0.6064, 0.3926, 0.6175, 0.4459, 0.6064, 0.4129, 0.6274, 0.3926, 0.6175, 0.4423, 0.4601, 0.4341, 0.3482, 0.4813, 0.3491, 0.4423, 0.4601, 0.4813, 0.3491, 0.4579, 0.4543, 0.4423, 0.5182, 0.4423, 0.4601, 0.4579, 0.4543, 0.4423, 0.5182, 0.4579, 0.4543, 0.4628, 0.5276, 0.4459, 0.5614, 0.4423, 0.5182, 0.4628, 0.5276, 0.4459, 0.6064, 0.4459, 0.5614, 0.4725, 0.5841, 0.4888, 0.5542, 0.4764, 0.4532, 0.4579, 0.4543, 0.4628, 0.5276, 0.4579, 0.4543, 0.461, 0.4592, 0.4888, 0.5542, 0.4628, 0.5276, 0.461, 0.4592, 0.473, 0.5618, 0.4459, 0.5614, 0.4628, 0.5276, 0.4725, 0.5841, 0.4459, 0.5614, 0.473, 0.5618, 0.4129, 0.6274, 0.4459, 0.6064, 0.4628, 0.6146, 0.4628, 0.6146, 0.4459, 0.6064, 0.4725, 0.5841, 0.4129, 0.6274, 0.4628, 0.6146, 0.4179, 0.6335, 0.3926, 0.6305, 0.3926, 0.6175, 0.4129, 0.6274])
me_mesh5.materials.append(mat_mesh5)
me_mesh5.use_remesh_preserve_volume = False
me_mesh5.use_remesh_preserve_attributes = False
me_mesh5.use_mirror_vertex_groups = False
me_mesh5.update()
me_mesh4 = bpy.data.meshes.new('Mesh4')
me_mesh4.from_pydata([(12.16, 14.83, -9.804), (9.875, 23.26, -3.794), (9.883, 21.63, -1.263), (7.965, 13.71, -6.889), (7.542, 19.12, -1.602), (6.74, 21.28, -5.732), (8.032, 12.68, -6.512), (7.957, 13.93, -9.611), (9.883, 21.63, -1.263), (7.5, 20.25, 0.5128), (8.567, 19.91, -0.8951), (6.583, 24.4, -0.3567), (7.5, 20.25, 0.5128), (9.883, 21.63, -1.263), (9.875, 23.26, -3.794), (6.75, 25.01, -3.39), (6.75, 25.01, -3.39), (9.875, 23.26, -3.794), (8.525, 22.86, -5.438), (7.542, 19.12, -1.602), (6.74, 21.28, -5.732), (7.957, 13.93, -9.611), (6.74, 21.28, -5.732), (8.525, 22.86, -5.438), (10.37, 14.5, -10.64), (9.875, 23.26, -3.794), (12.16, 14.83, -9.804), (12.05, 14.37, -6.762), (12.05, 14.37, -6.762), (9.883, 21.63, -1.263), (8.567, 19.91, -0.8951), (10.2, 13.88, -5.811), (7.542, 19.12, -1.602), (7.965, 13.71, -6.889), (8.012, 11.77, -9.411), (10.65, 11.4, -10.55), (12.37, 11.7, -9.721), (12.37, 11.7, -9.721), (12.09, 12.71, -6.461), (12.09, 12.71, -6.461), (10.27, 13.12, -5.421), (8.032, 12.68, -6.512), (8.012, 11.77, -9.411), (8.102, 3.489, -6.721), (10.46, 2.75, -7.619), (12.23, 2.869, -6.73), (12.23, 2.869, -6.73), (11.95, 3.881, -3.47), (11.95, 3.881, -3.47), (10.09, 4.466, -2.495), (7.856, 4.505, -3.879), (7.856, 4.505, -3.879), (8.102, 3.489, -6.721), (9.349, 3.515, -5.733), (8.102, 3.489, -6.721), (10.46, 2.75, -7.619), (10.47, 3.171, -6.335), (12.23, 2.869, -6.73), (11.26, 3.308, -5.491), (11.95, 3.881, -3.47), (11.15, 3.71, -4.331), (10.09, 4.466, -2.495), (10.22, 4.144, -3.474), (7.856, 4.505, -3.879), (9.268, 3.902, -4.62)], [], [(0, 1, 2), (3, 4, 5), (6, 3, 7), (8, 9, 10), (11, 12, 13), (11, 13, 14), (11, 14, 15), (16, 17, 18), (9, 19, 10), (20, 16, 18), (21, 22, 23), (21, 23, 24), (24, 23, 25), (24, 25, 26), (0, 2, 27), (28, 29, 30), (28, 30, 31), (31, 30, 32), (31, 32, 33), (3, 5, 7), (34, 21, 24), (34, 24, 35), (35, 24, 26), (35, 26, 36), (37, 0, 27), (37, 27, 38), (39, 28, 31), (39, 31, 40), (40, 31, 33), (40, 33, 41), (6, 7, 42), (43, 34, 35), (43, 35, 44), (44, 35, 36), (44, 36, 45), (46, 37, 38), (46, 38, 47), (48, 39, 40), (48, 40, 49), (49, 40, 41), (49, 41, 50), (51, 6, 42), (51, 42, 52), (53, 54, 55), (53, 55, 56), (56, 55, 57), (56, 57, 58), (58, 57, 59), (58, 59, 60), (60, 59, 61), (60, 61, 62), (62, 61, 63), (62, 63, 64), (64, 63, 54), (64, 54, 53)])
_uv = me_mesh4.uv_layers.new(name='UVMap')
_uv.uv.foreach_set('vector', [0.1348, 0.5108, 0.1384, 0.432, 0.1642, 0.4318, 0.03641, 0.5267, 0.04357, 0.5951, 0.003732, 0.5913, 0.03641, 0.5104, 0.03641, 0.5267, 0.01042, 0.5255, 0.08975, 0.6092, 0.1102, 0.6075, 0.1011, 0.5985, 0.06138, 0.6171, 0.04141, 0.625, 0.06066, 0.6454, 0.06138, 0.6171, 0.06066, 0.6454, 0.08648, 0.6454, 0.06138, 0.6171, 0.08648, 0.6454, 0.08896, 0.6185, 0.1907, 0.631, 0.2175, 0.6105, 0.2059, 0.6, 0.1102, 0.6075, 0.1099, 0.5895, 0.1011, 0.5985, 0.1906, 0.5873, 0.1907, 0.631, 0.2059, 0.6, 0.2002, 0.5215, 0.1906, 0.5873, 0.2059, 0.6, 0.2002, 0.5215, 0.2059, 0.6, 0.2202, 0.5267, 0.2202, 0.5267, 0.2059, 0.6, 0.2175, 0.6105, 0.2202, 0.5267, 0.2175, 0.6105, 0.2357, 0.5317, 0.1348, 0.5108, 0.1642, 0.4318, 0.1642, 0.5116, 0.07155, 0.5294, 0.08975, 0.6092, 0.1011, 0.5985, 0.07155, 0.5294, 0.1011, 0.5985, 0.08677, 0.5251, 0.08677, 0.5251, 0.1011, 0.5985, 0.1099, 0.5895, 0.08677, 0.5251, 0.1099, 0.5895, 0.1061, 0.5212, 0.03641, 0.5267, 0.003732, 0.5913, 0.01042, 0.5255, 0.202, 0.5066, 0.2002, 0.5215, 0.2202, 0.5267, 0.202, 0.5066, 0.2202, 0.5267, 0.2236, 0.5099, 0.2236, 0.5099, 0.2202, 0.5267, 0.2357, 0.5317, 0.2236, 0.5099, 0.2357, 0.5317, 0.2387, 0.5122, 0.1348, 0.5303, 0.1348, 0.5108, 0.1642, 0.5116, 0.1348, 0.5303, 0.1642, 0.5116, 0.1642, 0.5311, 0.06867, 0.5099, 0.07155, 0.5294, 0.08677, 0.5251, 0.06867, 0.5099, 0.08677, 0.5251, 0.08349, 0.5082, 0.08349, 0.5082, 0.08677, 0.5251, 0.1061, 0.5212, 0.08349, 0.5082, 0.1061, 0.5212, 0.1031, 0.5048, 0.03641, 0.5104, 0.01042, 0.5255, 0.01042, 0.5107, 0.2134, 0.4327, 0.202, 0.5066, 0.2236, 0.5099, 0.2134, 0.4327, 0.2236, 0.5099, 0.2332, 0.432, 0.2332, 0.432, 0.2236, 0.5099, 0.2387, 0.5122, 0.2332, 0.432, 0.2387, 0.5122, 0.249, 0.4328, 0.1348, 0.6097, 0.1348, 0.5303, 0.1642, 0.5311, 0.1348, 0.6097, 0.1642, 0.5311, 0.1642, 0.6105, 0.05844, 0.4305, 0.06867, 0.5099, 0.08349, 0.5082, 0.05844, 0.4305, 0.08349, 0.5082, 0.07383, 0.4304, 0.07383, 0.4304, 0.08349, 0.5082, 0.1031, 0.5048, 0.07383, 0.4304, 0.1031, 0.5048, 0.09415, 0.4316, 0.03534, 0.4372, 0.03641, 0.5104, 0.01042, 0.5107, 0.03534, 0.4372, 0.01042, 0.5107, 0.009346, 0.4368, 0.1385, 0.6459, 0.127, 0.6386, 0.1468, 0.6278, 0.1385, 0.6459, 0.1468, 0.6278, 0.1477, 0.6393, 0.1477, 0.6393, 0.1468, 0.6278, 0.1625, 0.6341, 0.1477, 0.6393, 0.1625, 0.6341, 0.1551, 0.646, 0.1551, 0.646, 0.1625, 0.6341, 0.1625, 0.6635, 0.1551, 0.646, 0.1625, 0.6635, 0.155, 0.6566, 0.155, 0.6566, 0.1625, 0.6635, 0.1471, 0.6743, 0.155, 0.6566, 0.1471, 0.6743, 0.1476, 0.6653, 0.1476, 0.6653, 0.1471, 0.6743, 0.1268, 0.6646, 0.1476, 0.6653, 0.1268, 0.6646, 0.1386, 0.656, 0.1386, 0.656, 0.1268, 0.6646, 0.127, 0.6386, 0.1386, 0.656, 0.127, 0.6386, 0.1385, 0.6459])
me_mesh4.materials.append(mat_mesh4)
me_mesh4.use_remesh_preserve_volume = False
me_mesh4.use_remesh_preserve_attributes = False
me_mesh4.use_mirror_vertex_groups = False
me_mesh4.update()
me_mesh3 = bpy.data.meshes.new('Mesh3')
me_mesh3.from_pydata([(-13.53, 8.582, 12.18), (-12.34, 13.62, 4.426), (-13.53, 5.761, 10.24), (-13.53, 8.582, 12.18), (-13.53, 5.761, 10.24), (-12.81, 6.863, 11.09), (-12.8, 7.899, 11.75), (-8.567, 22.5, 0.547), (-7.5, 23.91, 0.8903), (-9.883, 22.97, -1.157), (-9.883, 22.97, -1.157), (-7.5, 23.91, 0.8903), (-6.583, 25.07, -1.688), (-9.875, 21.47, -3.766), (-6.75, 24.59, -4.045), (-8.525, 19.83, -4.167), (-9.875, 21.47, -3.766), (-6.75, 24.59, -4.045), (-7.542, 21.51, 0.9148), (-6.74, 18.84, -2.908), (-8.525, 19.83, -4.167), (-6.74, 18.84, -2.908), (-7.86, 12.24, 1.737), (-10.19, 11.75, 0.3472), (-9.875, 21.47, -3.766), (-11.99, 12.66, 0.4851), (-9.883, 22.97, -1.157), (-9.875, 21.47, -3.766), (-11.99, 12.66, 0.4851), (-12.0, 14.87, 2.969), (-8.567, 22.5, 0.547), (-9.883, 22.97, -1.157), (-12.0, 14.87, 2.969), (-10.23, 15.35, 4.187), (-7.542, 21.51, 0.9148), (-7.974, 14.36, 3.786), (-6.74, 18.84, -2.908), (-7.542, 21.51, 0.9148), (-7.974, 14.36, 3.786), (-7.86, 12.24, 1.737), (-8.069, 10.99, 3.383), (-10.58, 10.03, 2.307), (-12.34, 10.8, 2.483), (-12.34, 10.8, 2.483), (-12.34, 13.62, 4.426), (-10.61, 14.56, 5.274), (-8.328, 13.51, 5.061), (-8.328, 13.51, 5.061), (-8.069, 10.99, 3.383), (-9.393, 6.193, 10.53), (-11.7, 5.089, 9.912), (-13.53, 5.761, 10.24), (-13.53, 8.582, 12.18), (-11.74, 9.621, 12.88), (-9.371, 8.757, 12.14), (-9.371, 8.757, 12.14), (-9.393, 6.193, 10.53), (-11.7, 5.089, 9.912), (-9.393, 6.193, 10.53), (-10.74, 6.847, 11.08), (-11.81, 6.218, 10.65), (-11.74, 9.621, 12.88), (-11.8, 8.76, 12.3), (-9.371, 8.757, 12.14), (-10.74, 7.843, 11.71)], [], [(0, 1, 2), (3, 4, 5), (6, 3, 5), (7, 8, 9), (10, 11, 12), (13, 10, 12), (14, 13, 12), (15, 16, 17), (7, 18, 8), (15, 17, 19), (20, 21, 22), (23, 20, 22), (24, 20, 23), (25, 24, 23), (26, 27, 28), (29, 26, 28), (30, 31, 32), (33, 30, 32), (34, 30, 33), (35, 34, 33), (36, 37, 38), (39, 36, 38), (23, 22, 40), (41, 23, 40), (25, 23, 41), (42, 25, 41), (29, 28, 43), (1, 29, 43), (33, 32, 44), (45, 33, 44), (35, 33, 45), (46, 35, 45), (39, 38, 47), (48, 39, 47), (41, 40, 49), (50, 41, 49), (42, 41, 50), (51, 42, 50), (1, 43, 2), (45, 44, 52), (53, 45, 52), (46, 45, 53), (54, 46, 53), (48, 47, 55), (56, 48, 55), (57, 58, 59), (60, 57, 59), (4, 57, 60), (5, 4, 60), (61, 3, 6), (62, 61, 6), (63, 61, 62), (64, 63, 62), (58, 63, 64), (59, 58, 64)])
_uv = me_mesh3.uv_layers.new(name='UVMap')
_uv.uv.foreach_set('vector', [0.1384, 0.432, 0.1348, 0.5108, 0.1642, 0.4318, 0.1625, 0.6635, 0.1625, 0.6341, 0.1551, 0.646, 0.155, 0.6566, 0.1625, 0.6635, 0.1551, 0.646, 0.1011, 0.5985, 0.1102, 0.6075, 0.08975, 0.6092, 0.06066, 0.6454, 0.04141, 0.625, 0.06138, 0.6171, 0.08648, 0.6454, 0.06066, 0.6454, 0.06138, 0.6171, 0.08896, 0.6185, 0.08648, 0.6454, 0.06138, 0.6171, 0.2059, 0.6, 0.2175, 0.6105, 0.1907, 0.631, 0.1011, 0.5985, 0.1099, 0.5895, 0.1102, 0.6075, 0.2059, 0.6, 0.1907, 0.631, 0.1906, 0.5873, 0.2059, 0.6, 0.1906, 0.5873, 0.2002, 0.5215, 0.2202, 0.5267, 0.2059, 0.6, 0.2002, 0.5215, 0.2175, 0.6105, 0.2059, 0.6, 0.2202, 0.5267, 0.2357, 0.5317, 0.2175, 0.6105, 0.2202, 0.5267, 0.1348, 0.6097, 0.1642, 0.6105, 0.1642, 0.5311, 0.1348, 0.5303, 0.1348, 0.6097, 0.1642, 0.5311, 0.1011, 0.5985, 0.08975, 0.6092, 0.07155, 0.5294, 0.08677, 0.5251, 0.1011, 0.5985, 0.07155, 0.5294, 0.1099, 0.5895, 0.1011, 0.5985, 0.08677, 0.5251, 0.1061, 0.5212, 0.1099, 0.5895, 0.08677, 0.5251, 0.003732, 0.5913, 0.04357, 0.5951, 0.03641, 0.5267, 0.01042, 0.5255, 0.003732, 0.5913, 0.03641, 0.5267, 0.2202, 0.5267, 0.2002, 0.5215, 0.202, 0.5066, 0.2236, 0.5099, 0.2202, 0.5267, 0.202, 0.5066, 0.2357, 0.5317, 0.2202, 0.5267, 0.2236, 0.5099, 0.2387, 0.5122, 0.2357, 0.5317, 0.2236, 0.5099, 0.1348, 0.5303, 0.1642, 0.5311, 0.1642, 0.5116, 0.1348, 0.5108, 0.1348, 0.5303, 0.1642, 0.5116, 0.08677, 0.5251, 0.07155, 0.5294, 0.06867, 0.5099, 0.08349, 0.5082, 0.08677, 0.5251, 0.06867, 0.5099, 0.1061, 0.5212, 0.08677, 0.5251, 0.08349, 0.5082, 0.1031, 0.5048, 0.1061, 0.5212, 0.08349, 0.5082, 0.01042, 0.5255, 0.03641, 0.5267, 0.03641, 0.5104, 0.01042, 0.5107, 0.01042, 0.5255, 0.03641, 0.5104, 0.2236, 0.5099, 0.202, 0.5066, 0.2134, 0.4327, 0.2332, 0.432, 0.2236, 0.5099, 0.2134, 0.4327, 0.2387, 0.5122, 0.2236, 0.5099, 0.2332, 0.432, 0.249, 0.4328, 0.2387, 0.5122, 0.2332, 0.432, 0.1348, 0.5108, 0.1642, 0.5116, 0.1642, 0.4318, 0.08349, 0.5082, 0.06867, 0.5099, 0.05844, 0.4305, 0.07383, 0.4304, 0.08349, 0.5082, 0.05844, 0.4305, 0.1031, 0.5048, 0.08349, 0.5082, 0.07383, 0.4304, 0.09415, 0.4316, 0.1031, 0.5048, 0.07383, 0.4304, 0.01042, 0.5107, 0.03641, 0.5104, 0.03534, 0.4372, 0.009346, 0.4368, 0.01042, 0.5107, 0.03534, 0.4372, 0.1468, 0.6278, 0.127, 0.6386, 0.1385, 0.6459, 0.1477, 0.6393, 0.1468, 0.6278, 0.1385, 0.6459, 0.1625, 0.6341, 0.1468, 0.6278, 0.1477, 0.6393, 0.1551, 0.646, 0.1625, 0.6341, 0.1477, 0.6393, 0.1472, 0.6743, 0.1625, 0.6635, 0.155, 0.6566, 0.1476, 0.6653, 0.1472, 0.6743, 0.155, 0.6566, 0.1268, 0.6646, 0.1472, 0.6743, 0.1476, 0.6653, 0.1386, 0.656, 0.1268, 0.6646, 0.1476, 0.6653, 0.127, 0.6386, 0.1268, 0.6646, 0.1386, 0.656, 0.1385, 0.6459, 0.127, 0.6386, 0.1386, 0.656])
me_mesh3.materials.append(mat_mesh3)
me_mesh3.use_remesh_preserve_volume = False
me_mesh3.use_remesh_preserve_attributes = False
me_mesh3.use_mirror_vertex_groups = False
me_mesh3.update()
me_mesh2 = bpy.data.meshes.new('Mesh2')
me_mesh2.from_pydata([(9.727, 1.914, -5.322), (9.349, 3.515, -5.733), (10.47, 3.171, -6.335), (12.08, 0.5163, -4.312), (11.26, 3.308, -5.491), (11.15, 3.71, -4.331), (11.84, 0.9425, -3.182), (10.22, 4.144, -3.474), (9.702, 2.257, -4.171), (9.268, 3.902, -4.62), (9.349, 3.515, -5.733), (11.16, 0.07916, -5.186), (11.26, 3.308, -5.491), (12.08, 0.5163, -4.312), (10.49, 1.299, -1.939), (10.49, 1.299, -1.939), (10.22, 4.144, -3.474), (9.727, 1.914, -5.322), (9.219, 0.4332, -4.88), (8.989, 0.957, -3.197), (9.702, 2.257, -4.171), (9.727, 1.914, -5.322), (9.219, 0.4332, -4.88), (9.702, 2.257, -4.171), (8.377, 1.283, -4.279), (8.989, 0.957, -3.197), (9.727, 1.914, -5.322), (9.219, 0.4332, -4.88), (8.611, 1.043, -4.99), (9.727, 1.914, -5.322), (8.611, 1.043, -4.99), (9.702, 2.257, -4.171), (8.377, 1.283, -4.279), (10.49, 1.299, -1.939), (7.754, -0.9348, -3.561), (8.989, 0.957, -3.197), (8.377, 1.283, -4.279), (7.022, -0.5609, -3.726), (7.022, -0.5609, -3.726), (8.377, 1.283, -4.279), (8.611, 1.043, -4.99), (7.174, -0.9009, -4.735), (7.174, -0.9009, -4.735), (8.611, 1.043, -4.99), (8.021, -1.261, -4.329), (8.021, -1.261, -4.329), (9.219, 0.4332, -4.88), (8.989, 0.957, -3.197), (7.754, -0.9348, -3.561), (7.314, -1.299, -3.983), (7.754, -0.9348, -3.561), (7.022, -0.5609, -3.726), (7.314, -1.299, -3.983), (7.174, -0.9009, -4.735), (8.021, -1.261, -4.329), (8.611, 1.043, -4.99), (11.16, 0.07916, -5.186), (12.08, 0.5163, -4.312), (10.49, 1.299, -1.939), (8.303, -4.381, -1.441), (7.461, -3.912, -0.9859), (8.468, -4.679, -2.215), (7.107, -3.984, -1.903), (7.932, -4.788, -3.278), (6.907, -4.124, -2.754), (10.51, -2.29, -2.064), (9.915, -1.541, -1.01), (10.75, -2.719, -3.194), (9.915, -1.541, -1.01), (10.49, 1.299, -1.939), (9.915, -1.541, -1.01), (8.933, -1.683, -2.68), (8.571, -1.837, -3.979), (8.571, -1.837, -3.979), (10.51, -2.821, -4.249), (10.51, -2.821, -4.249), (8.303, -4.381, -1.441), (8.303, -4.381, -1.441), (7.461, -3.912, -0.9859), (8.468, -4.679, -2.215), (7.461, -3.912, -0.9859), (7.107, -3.984, -1.903), (6.907, -4.124, -2.754), (6.907, -4.124, -2.754), (7.932, -4.788, -3.278), (7.932, -4.788, -3.278)], [], [(0, 1, 2), (3, 4, 5), (6, 5, 7), (8, 9, 10), (0, 2, 11), (11, 2, 12), (11, 12, 13), (3, 5, 6), (6, 7, 14), (15, 16, 9), (15, 9, 8), (8, 10, 17), (18, 0, 11), (19, 20, 21), (19, 21, 22), (23, 24, 25), (26, 27, 28), (29, 30, 31), (31, 30, 32), (23, 25, 33), (34, 35, 36), (34, 36, 37), (38, 39, 40), (38, 40, 41), (42, 43, 18), (42, 18, 44), (45, 46, 47), (45, 47, 48), (49, 50, 51), (52, 38, 41), (49, 53, 54), (49, 54, 50), (55, 56, 57), (58, 55, 57), (59, 60, 61), (60, 62, 63), (62, 64, 63), (61, 60, 63), (65, 6, 14), (65, 14, 66), (67, 3, 6), (67, 6, 65), (68, 69, 35), (70, 19, 71), (71, 19, 22), (71, 22, 72), (73, 18, 11), (73, 11, 74), (74, 11, 13), (75, 3, 67), (76, 65, 66), (77, 68, 78), (79, 67, 65), (79, 65, 76), (80, 70, 71), (80, 71, 81), (81, 71, 72), (81, 72, 82), (83, 73, 74), (83, 74, 84), (85, 75, 67), (85, 67, 79)])
_uv = me_mesh2.uv_layers.new(name='UVMap')
_uv.uv.foreach_set('vector', [0.2273, 0.3027, 0.2273, 0.3284, 0.2129, 0.3287, 0.1441, 0.3012, 0.1441, 0.336, 0.1607, 0.3361, 0.1607, 0.3012, 0.1607, 0.3361, 0.1744, 0.3362, 0.09514, 0.3065, 0.09641, 0.3313, 0.08048, 0.3312, 0.2273, 0.3027, 0.2129, 0.3287, 0.2022, 0.2869, 0.2022, 0.2869, 0.2129, 0.3287, 0.2012, 0.3284, 0.2022, 0.2869, 0.2012, 0.3284, 0.189, 0.2936, 0.1441, 0.3012, 0.1607, 0.3361, 0.1607, 0.3012, 0.1607, 0.3012, 0.1744, 0.3362, 0.1812, 0.2947, 0.1171, 0.2909, 0.1111, 0.3314, 0.09641, 0.3313, 0.1171, 0.2909, 0.09641, 0.3313, 0.09514, 0.3065, 0.09514, 0.3065, 0.08048, 0.3312, 0.08048, 0.3055, 0.2263, 0.2808, 0.2273, 0.3027, 0.2022, 0.2869, 0.04634, 0.2919, 0.03838, 0.3144, 0.02244, 0.3144, 0.04634, 0.2919, 0.02244, 0.3144, 0.02244, 0.2925, 0.09514, 0.3065, 0.08206, 0.2887, 0.09505, 0.2839, 0.2273, 0.3027, 0.2263, 0.2808, 0.2365, 0.2857, 0.04826, 0.1971, 0.04579, 0.179, 0.03233, 0.1971, 0.03233, 0.1971, 0.04579, 0.179, 0.03478, 0.1794, 0.09514, 0.3065, 0.09505, 0.2839, 0.1171, 0.2909, 0.08555, 0.2563, 0.09505, 0.2839, 0.08206, 0.2887, 0.08555, 0.2563, 0.08206, 0.2887, 0.07446, 0.2579, 0.03293, 0.1486, 0.03478, 0.1794, 0.04579, 0.179, 0.03293, 0.1486, 0.04579, 0.179, 0.04739, 0.1479, 0.2459, 0.2543, 0.2365, 0.2857, 0.2263, 0.2808, 0.2459, 0.2543, 0.2263, 0.2808, 0.2325, 0.2526, 0.04739, 0.1479, 0.04579, 0.179, 0.06969, 0.1784, 0.04739, 0.1479, 0.06969, 0.1784, 0.05961, 0.1508, 0.04021, 0.1418, 0.03442, 0.1361, 0.03293, 0.1486, 0.04021, 0.1418, 0.03293, 0.1486, 0.04739, 0.1479, 0.04021, 0.1418, 0.04739, 0.1479, 0.04612, 0.1345, 0.04021, 0.1418, 0.04612, 0.1345, 0.03442, 0.1361, 0.1378, 0.1351, 0.1034, 0.1219, 0.09029, 0.1324, 0.1037, 0.1695, 0.1378, 0.1351, 0.09029, 0.1324, 0.1679, 0.1972, 0.1555, 0.2104, 0.168, 0.1858, 0.1555, 0.2104, 0.1498, 0.1963, 0.1577, 0.1735, 0.1498, 0.1963, 0.1445, 0.1856, 0.1577, 0.1735, 0.168, 0.1858, 0.1555, 0.2104, 0.1577, 0.1735, 0.1631, 0.2518, 0.1607, 0.3012, 0.1812, 0.2947, 0.1631, 0.2518, 0.1812, 0.2947, 0.1812, 0.2544, 0.1465, 0.2517, 0.1441, 0.3012, 0.1607, 0.3012, 0.1465, 0.2517, 0.1607, 0.3012, 0.1631, 0.2518, 0.1244, 0.2505, 0.1171, 0.2909, 0.09505, 0.2839, 0.05977, 0.2585, 0.04634, 0.2919, 0.04083, 0.2579, 0.04083, 0.2579, 0.04634, 0.2919, 0.02244, 0.2925, 0.04083, 0.2579, 0.02244, 0.2925, 0.02489, 0.2588, 0.2222, 0.2471, 0.2263, 0.2808, 0.2022, 0.2869, 0.2222, 0.2471, 0.2022, 0.2869, 0.1956, 0.2454, 0.1956, 0.2454, 0.2022, 0.2869, 0.189, 0.2936, 0.1336, 0.253, 0.1441, 0.3012, 0.1465, 0.2517, 0.1669, 0.2137, 0.1631, 0.2518, 0.1812, 0.2544, 0.1136, 0.2099, 0.1244, 0.2505, 0.1032, 0.2099, 0.1555, 0.2136, 0.1465, 0.2517, 0.1631, 0.2518, 0.1555, 0.2136, 0.1631, 0.2518, 0.1669, 0.2137, 0.0554, 0.2179, 0.05977, 0.2585, 0.04083, 0.2579, 0.0554, 0.2179, 0.04083, 0.2579, 0.04456, 0.2185, 0.04456, 0.2185, 0.04083, 0.2579, 0.02489, 0.2588, 0.04456, 0.2185, 0.02489, 0.2588, 0.03385, 0.2188, 0.2293, 0.2071, 0.2222, 0.2471, 0.1956, 0.2454, 0.2293, 0.2071, 0.1956, 0.2454, 0.2162, 0.2058, 0.1431, 0.2134, 0.1336, 0.253, 0.1465, 0.2517, 0.1431, 0.2134, 0.1465, 0.2517, 0.1555, 0.2136])
me_mesh2.materials.append(mat_mesh2)
me_mesh2.use_remesh_preserve_volume = False
me_mesh2.use_remesh_preserve_attributes = False
me_mesh2.use_mirror_vertex_groups = False
me_mesh2.update()
me_mesh1 = bpy.data.meshes.new('Mesh1')
me_mesh1.from_pydata([(-11.81, 6.218, 10.65), (-10.74, 6.847, 11.08), (-10.74, 5.81, 12.68), (-12.6, 4.531, 13.24), (-12.81, 6.863, 11.09), (-13.57, 5.456, 13.25), (-12.8, 7.899, 11.75), (-12.81, 6.863, 11.09), (-13.57, 5.456, 13.25), (-13.56, 6.492, 13.92), (-11.8, 8.76, 12.3), (-12.58, 7.503, 15.15), (-10.74, 7.843, 11.71), (-11.8, 8.76, 12.3), (-12.58, 7.503, 15.15), (-10.95, 6.802, 13.32), (-10.74, 6.847, 11.08), (-10.74, 5.81, 12.68), (-10.81, 4.925, 14.04), (-10.74, 5.81, 12.68), (-10.95, 6.802, 13.32), (-10.94, 6.387, 15.04), (-10.81, 4.925, 14.04), (-10.94, 6.387, 15.04), (-9.977, 5.931, 14.32), (-10.95, 6.802, 13.32), (-10.05, 5.305, 13.86), (-10.81, 4.925, 14.04), (-10.74, 5.81, 12.68), (-10.95, 6.802, 13.32), (-10.05, 5.305, 13.86), (-10.74, 5.81, 12.68), (-9.977, 5.931, 14.32), (-12.58, 7.503, 15.15), (-9.977, 5.931, 14.32), (-10.94, 6.387, 15.04), (-10.24, 4.646, 16.35), (-9.414, 4.804, 16.31), (-10.05, 5.305, 13.86), (-9.977, 5.931, 14.32), (-9.414, 4.804, 16.31), (-9.357, 3.908, 15.72), (-10.05, 5.305, 13.86), (-9.357, 3.908, 15.72), (-10.35, 3.918, 15.88), (-10.94, 6.387, 15.04), (-10.81, 4.925, 14.04), (-10.35, 3.918, 15.88), (-10.24, 4.646, 16.35), (-9.414, 4.804, 16.31), (-10.24, 4.646, 16.35), (-9.814, 4.081, 16.43), (-9.814, 4.081, 16.43), (-10.35, 3.918, 15.88), (-9.357, 3.908, 15.72), (-13.57, 5.456, 13.25), (-12.6, 4.531, 13.24), (-10.05, 5.305, 13.86), (-12.58, 7.503, 15.15), (-12.33, 2.628, 19.16), (-11.55, 3.961, 20.01), (-12.32, 3.342, 19.61), (-11.56, 1.851, 18.67), (-10.98, 3.312, 19.53), (-10.59, 2.658, 19.08), (-13.57, 4.649, 17.09), (-13.12, 5.872, 17.66), (-13.58, 3.611, 16.43), (-12.58, 7.503, 15.15), (-13.12, 5.872, 17.66), (-11.78, 4.669, 16.94), (-13.12, 5.872, 17.66), (-11.12, 3.715, 16.24), (-11.12, 3.715, 16.24), (-13.09, 2.856, 15.82), (-13.09, 2.856, 15.82), (-12.32, 3.342, 19.61), (-11.55, 3.961, 20.01), (-12.32, 3.342, 19.61), (-12.33, 2.628, 19.16), (-11.55, 3.961, 20.01), (-10.98, 3.312, 19.53), (-10.59, 2.658, 19.08), (-10.59, 2.658, 19.08), (-11.56, 1.851, 18.67), (-11.56, 1.851, 18.67)], [], [(0, 1, 2), (3, 0, 2), (4, 0, 3), (5, 4, 3), (6, 7, 8), (9, 6, 8), (10, 6, 9), (11, 10, 9), (12, 13, 14), (15, 12, 14), (16, 12, 15), (17, 16, 15), (3, 2, 18), (19, 20, 21), (22, 19, 21), (23, 24, 25), (26, 27, 28), (29, 30, 31), (32, 30, 29), (33, 23, 25), (34, 35, 36), (37, 34, 36), (38, 39, 40), (41, 38, 40), (18, 42, 43), (44, 18, 43), (45, 46, 47), (48, 45, 47), (49, 50, 51), (41, 40, 52), (53, 54, 51), (50, 53, 51), (55, 56, 57), (55, 57, 58), (59, 60, 61), (62, 63, 60), (62, 64, 63), (62, 60, 59), (11, 9, 65), (66, 11, 65), (9, 8, 67), (65, 9, 67), (35, 68, 69), (70, 21, 71), (22, 21, 70), (72, 22, 70), (3, 18, 73), (74, 3, 73), (5, 3, 74), (67, 8, 75), (66, 65, 76), (77, 69, 78), (65, 67, 79), (76, 65, 79), (70, 71, 80), (81, 70, 80), (72, 70, 81), (82, 72, 81), (74, 73, 83), (84, 74, 83), (67, 75, 85), (79, 67, 85)])
_uv = me_mesh1.uv_layers.new(name='UVMap')
_uv.uv.foreach_set('vector', [0.2129, 0.3287, 0.2273, 0.3284, 0.2273, 0.3027, 0.2022, 0.2869, 0.2129, 0.3287, 0.2273, 0.3027, 0.2012, 0.3284, 0.2129, 0.3287, 0.2022, 0.2869, 0.189, 0.2936, 0.2012, 0.3284, 0.2022, 0.2869, 0.1607, 0.3361, 0.1441, 0.336, 0.1441, 0.3012, 0.1607, 0.3012, 0.1607, 0.3361, 0.1441, 0.3012, 0.1744, 0.3362, 0.1607, 0.3361, 0.1607, 0.3012, 0.1812, 0.2947, 0.1744, 0.3362, 0.1607, 0.3012, 0.09641, 0.3313, 0.1111, 0.3314, 0.1171, 0.2909, 0.09514, 0.3065, 0.09641, 0.3313, 0.1171, 0.2909, 0.08048, 0.3312, 0.09641, 0.3313, 0.09514, 0.3065, 0.08048, 0.3055, 0.08048, 0.3312, 0.09514, 0.3065, 0.2022, 0.2869, 0.2273, 0.3027, 0.2263, 0.2808, 0.02244, 0.3144, 0.03838, 0.3144, 0.04634, 0.2919, 0.02244, 0.2925, 0.02244, 0.3144, 0.04634, 0.2919, 0.09505, 0.2839, 0.08206, 0.2887, 0.09514, 0.3065, 0.2365, 0.2857, 0.2263, 0.2808, 0.2273, 0.3027, 0.03233, 0.1971, 0.04579, 0.179, 0.04826, 0.1971, 0.03478, 0.1794, 0.04579, 0.179, 0.03233, 0.1971, 0.1171, 0.2909, 0.09505, 0.2839, 0.09514, 0.3065, 0.08206, 0.2887, 0.09505, 0.2839, 0.08555, 0.2563, 0.07446, 0.2579, 0.08206, 0.2887, 0.08555, 0.2563, 0.04579, 0.179, 0.03478, 0.1794, 0.03293, 0.1486, 0.04739, 0.1479, 0.04579, 0.179, 0.03293, 0.1486, 0.2263, 0.2808, 0.2365, 0.2857, 0.2459, 0.2543, 0.2325, 0.2526, 0.2263, 0.2808, 0.2459, 0.2543, 0.06969, 0.1784, 0.04579, 0.179, 0.04739, 0.1479, 0.05961, 0.1508, 0.06969, 0.1784, 0.04739, 0.1479, 0.03293, 0.1486, 0.03442, 0.1361, 0.04021, 0.1418, 0.04739, 0.1479, 0.03293, 0.1486, 0.04021, 0.1418, 0.04612, 0.1345, 0.04739, 0.1479, 0.04021, 0.1418, 0.03442, 0.1361, 0.04612, 0.1345, 0.04021, 0.1418, 0.09029, 0.1324, 0.1034, 0.1219, 0.1378, 0.1351, 0.09029, 0.1324, 0.1378, 0.1351, 0.1037, 0.1695, 0.168, 0.1858, 0.1555, 0.2104, 0.1679, 0.1972, 0.1577, 0.1735, 0.1498, 0.1963, 0.1555, 0.2104, 0.1577, 0.1735, 0.1445, 0.1856, 0.1498, 0.1963, 0.1577, 0.1735, 0.1555, 0.2104, 0.168, 0.1858, 0.1812, 0.2947, 0.1607, 0.3012, 0.1631, 0.2518, 0.1812, 0.2544, 0.1812, 0.2947, 0.1631, 0.2518, 0.1607, 0.3012, 0.1441, 0.3012, 0.1465, 0.2517, 0.1631, 0.2518, 0.1607, 0.3012, 0.1465, 0.2517, 0.09505, 0.2839, 0.1171, 0.2909, 0.1244, 0.2505, 0.04083, 0.2579, 0.04634, 0.2919, 0.05977, 0.2585, 0.02244, 0.2925, 0.04634, 0.2919, 0.04083, 0.2579, 0.02489, 0.2588, 0.02244, 0.2925, 0.04083, 0.2579, 0.2022, 0.2869, 0.2263, 0.2808, 0.2222, 0.2471, 0.1956, 0.2454, 0.2022, 0.2869, 0.2222, 0.2471, 0.189, 0.2936, 0.2022, 0.2869, 0.1956, 0.2454, 0.1465, 0.2517, 0.1441, 0.3012, 0.1336, 0.253, 0.1812, 0.2544, 0.1631, 0.2518, 0.1669, 0.2137, 0.1032, 0.2099, 0.1244, 0.2505, 0.1136, 0.2099, 0.1631, 0.2518, 0.1465, 0.2517, 0.1555, 0.2136, 0.1669, 0.2137, 0.1631, 0.2518, 0.1555, 0.2136, 0.04083, 0.2579, 0.05977, 0.2585, 0.0554, 0.2179, 0.04456, 0.2185, 0.04083, 0.2579, 0.0554, 0.2179, 0.02489, 0.2588, 0.04083, 0.2579, 0.04456, 0.2185, 0.03385, 0.2188, 0.02489, 0.2588, 0.04456, 0.2185, 0.1956, 0.2454, 0.2222, 0.2471, 0.2293, 0.2071, 0.2162, 0.2058, 0.1956, 0.2454, 0.2293, 0.2071, 0.1465, 0.2517, 0.1336, 0.253, 0.1431, 0.2134, 0.1555, 0.2136, 0.1465, 0.2517, 0.1431, 0.2134])
me_mesh1.materials.append(mat_mesh1)
me_mesh1.use_remesh_preserve_volume = False
me_mesh1.use_remesh_preserve_attributes = False
me_mesh1.use_mirror_vertex_groups = False
me_mesh1.update()
me_mesh0 = bpy.data.meshes.new('Mesh0')
me_mesh0.from_pydata([(-1.832, 30.75, 3.784), (-1.424, 30.72, 4.135), (-1.182, 32.86, 3.434), (-1.832, 30.75, 3.784), (-1.036, 30.56, 3.122), (-1.424, 30.72, 4.135), (-1.896, 30.66, 2.862), (-2.851, 33.73, 2.149), (-2.562, 32.68, 1.437), (-1.575, 33.02, 2.43), (-3.294, 33.22, 0.6781), (-2.218, 28.82, 2.035), (-1.068, 28.86, 3.102), (-2.526, 30.67, 1.332), (-2.952, 31.93, 0.9405), (-1.093, 33.27, 3.175), (-1.144, 33.81, 3.322), (-1.09, 28.1, 3.165), (-2.006, 28.09, 2.602), (-2.05, 28.67, -0.2545), (-2.963, 31.11, -1.513), (-3.543, 32.62, -1.208), (-3.17, 33.24, -2.069), (-1.081, 35.0, 3.14), (-0.8438, 27.6, 2.451), (-1.733, 27.7, 1.962), (-1.83, 27.78, 0.3597), (-2.765, 34.78, 1.902), (-2.765, 34.78, 1.902), (-3.471, 34.24, -2.562), (-3.294, 33.22, 0.6781), (-3.471, 34.24, -2.562), (-2.783, 32.68, -2.748), (-2.893, 31.09, -2.575), (-3.559, 33.18, -2.344), (-3.37, 32.55, -2.915), (-3.17, 33.24, -2.069), (-2.783, 32.68, -2.748), (-3.37, 32.55, -2.915), (-3.559, 33.18, -2.344), (-3.543, 32.62, -1.208), (-2.893, 31.09, -2.575), (-2.765, 34.78, 1.902), (-0.7335, 36.09, 2.13), (-2.572, 36.21, 0.03723), (-0.03486, 37.03, 0.1012), (-1.751, 36.48, -1.935), (0.6013, 36.75, -1.746), (1.064, 36.2, -3.091), (-1.249, 35.96, -3.629), (-2.572, 36.21, 0.03723), (-3.209, 35.44, -1.627), (-1.751, 36.48, -1.935), (-2.801, 35.44, -2.755), (-1.249, 35.96, -3.629), (-1.281, 31.52, -3.077), (-1.427, 32.75, -3.867), (-1.071, 34.16, -3.956), (-1.071, 34.16, -3.956), (-0.9756, 34.99, -4.099), (-1.071, 34.16, -3.956), (-1.249, 35.96, -3.629), (-1.354, 29.23, -2.594), (1.256, 35.37, -3.648), (-0.9756, 34.99, -4.099), (1.064, 36.2, -3.091), (1.343, 34.12, -3.9), (-1.071, 34.16, -3.956), (-1.427, 32.75, -3.867), (1.321, 32.74, -3.837), (1.343, 34.12, -3.9), (1.169, 31.39, -3.396), (0.9083, 29.18, -2.638), (-1.075, 28.13, -1.406), (-0.568, 27.65, 1.65), (-2.375, 26.66, -2.657), (0.0, 26.9, -3.343), (-1.905, 26.09, 0.002597), (-1.075, 28.13, -1.406), (-1.905, 26.09, 0.002597), (0.0, 26.38, 1.543), (0.6927, 28.35, -2.012), (-1.424, 30.72, 4.135), (-0.8863, 30.75, 4.11), (-1.106, 30.56, 3.098), (-0.8863, 30.75, 4.11), (-0.2679, 30.66, 3.423), (-0.2679, 30.66, 3.423), (-0.255, 33.02, 2.884), (1.134, 32.68, 2.71), (0.9231, 33.73, 3.449), (2.178, 33.22, 2.562), (0.4944, 28.82, 2.969), (0.4944, 28.82, 2.969), (1.171, 30.67, 2.605), (1.748, 31.93, 2.559), (-1.068, 28.86, 3.102), (-1.09, 28.1, 3.165), (-0.02156, 28.09, 3.285), (1.772, 28.67, 1.061), (3.267, 31.11, 0.632), (3.536, 32.62, 1.23), (3.772, 33.24, 0.321), (-0.8438, 27.6, 2.451), (0.1577, 27.7, 2.613), (0.9676, 27.88, 1.376), (0.9231, 33.73, 3.449), (0.9671, 34.91, 3.187), (0.9671, 34.91, 3.187), (2.178, 33.22, 2.562), (4.313, 34.24, 0.1184), (0.9671, 34.91, 3.187), (4.313, 34.24, 0.1184), (3.885, 32.68, -0.4525), (3.865, 31.09, -0.248), (4.45, 32.55, -0.2225), (4.248, 33.18, 0.3438), (4.45, 32.55, -0.2225), (3.885, 32.68, -0.4525), (3.772, 33.24, 0.321), (4.248, 33.18, 0.3438), (3.536, 32.62, 1.23), (3.865, 31.09, -0.248), (0.9671, 34.91, 3.187), (2.004, 36.21, 1.613), (2.572, 36.48, -0.4467), (3.218, 35.96, -2.091), (3.531, 35.44, 0.6937), (2.004, 36.21, 1.613), (2.572, 36.48, -0.4467), (3.903, 35.44, -0.4463), (3.218, 35.96, -2.091), (2.904, 31.52, -1.636), (3.506, 32.75, -2.168), (3.28, 34.16, -2.458), (3.28, 34.16, -2.458), (3.218, 35.96, -2.091), (3.28, 34.16, -2.458), (3.292, 34.99, -2.629), (2.664, 29.23, -1.21), (3.292, 34.99, -2.629), (3.28, 34.16, -2.458), (3.506, 32.75, -2.168), (1.343, 34.12, -3.9), (1.321, 32.74, -3.837), (1.169, 31.39, -3.396), (0.9083, 29.18, -2.638), (1.46, 28.23, -0.48), (-0.568, 27.65, 1.65), (0.0, 26.9, -3.343), (2.375, 26.66, -2.657), (1.905, 26.09, 0.002597), (0.0, 26.38, 1.543), (0.6927, 28.35, -2.012)], [], [(0, 1, 2), (3, 4, 5), (6, 4, 3), (6, 3, 2), (7, 8, 9), (10, 8, 7), (11, 12, 4), (6, 11, 4), (13, 11, 6), (9, 6, 2), (8, 6, 9), (13, 6, 8), (14, 13, 8), (10, 14, 8), (9, 2, 15), (9, 15, 16), (7, 9, 16), (11, 17, 12), (18, 17, 11), (19, 18, 11), (13, 19, 11), (20, 19, 13), (21, 14, 10), (21, 13, 14), (20, 13, 21), (22, 21, 10), (7, 16, 23), (18, 24, 17), (25, 24, 18), (26, 25, 18), (19, 26, 18), (27, 7, 23), (10, 7, 27), (28, 29, 30), (22, 10, 31), (32, 22, 31), (33, 19, 20), (34, 35, 20), (20, 21, 34), (35, 33, 20), (36, 37, 38), (39, 36, 38), (40, 36, 39), (38, 37, 41), (42, 23, 43), (44, 42, 43), (44, 43, 45), (44, 45, 46), (46, 45, 47), (48, 49, 47), (49, 46, 47), (50, 51, 28), (51, 50, 52), (52, 53, 51), (54, 53, 52), (28, 51, 29), (53, 29, 51), (54, 29, 53), (55, 33, 32), (56, 55, 32), (31, 56, 32), (57, 56, 31), (54, 58, 29), (59, 60, 61), (59, 61, 48), (62, 19, 33), (55, 62, 33), (63, 64, 65), (66, 64, 63), (64, 66, 67), (68, 67, 66), (69, 56, 70), (71, 56, 69), (55, 56, 71), (72, 55, 71), (72, 62, 55), (73, 62, 72), (19, 62, 73), (26, 19, 73), (24, 25, 74), (26, 25, 74), (75, 73, 76), (77, 73, 75), (26, 78, 79), (74, 26, 77), (74, 77, 80), (73, 81, 76), (81, 73, 72), (2, 82, 83), (5, 84, 85), (85, 84, 86), (2, 83, 87), (88, 89, 90), (90, 89, 91), (84, 12, 92), (84, 92, 86), (87, 93, 94), (2, 87, 88), (88, 87, 89), (89, 87, 94), (89, 94, 95), (89, 95, 91), (15, 2, 88), (16, 15, 88), (16, 88, 90), (96, 97, 93), (93, 97, 98), (93, 98, 99), (93, 99, 94), (94, 99, 100), (91, 95, 101), (95, 94, 101), (101, 94, 100), (91, 101, 102), (23, 16, 90), (97, 103, 98), (98, 103, 104), (98, 104, 105), (98, 105, 99), (23, 106, 107), (108, 90, 91), (109, 110, 111), (112, 91, 102), (112, 102, 113), (100, 99, 114), (100, 115, 116), (116, 101, 100), (100, 114, 115), (117, 118, 119), (117, 119, 120), (120, 119, 121), (122, 118, 117), (43, 23, 123), (43, 123, 124), (45, 43, 124), (125, 45, 124), (47, 45, 125), (47, 126, 48), (47, 125, 126), (111, 127, 128), (129, 128, 127), (127, 130, 129), (129, 130, 131), (110, 127, 111), (127, 110, 130), (130, 110, 131), (113, 114, 132), (113, 132, 133), (113, 133, 112), (112, 133, 134), (110, 135, 131), (136, 137, 138), (48, 136, 138), (114, 99, 139), (114, 139, 132), (65, 140, 63), (63, 140, 66), (141, 66, 140), (66, 141, 142), (143, 133, 144), (144, 133, 145), (145, 133, 132), (145, 132, 146), (132, 139, 146), (146, 139, 147), (147, 139, 99), (147, 99, 105), (148, 104, 103), (148, 104, 105), (149, 147, 150), (150, 147, 151), (151, 147, 105), (151, 105, 148), (152, 151, 148), (149, 153, 147), (146, 147, 153)])
_uv = me_mesh0.uv_layers.new(name='UVMap')
_uv.uv.foreach_set('vector', [0.4927, 0.7616, 0.5006, 0.7621, 0.5009, 0.796, 0.4927, 0.7616, 0.5004, 0.7571, 0.5006, 0.7621, 0.4884, 0.7601, 0.5004, 0.7571, 0.4927, 0.7616, 0.4884, 0.7601, 0.4927, 0.7616, 0.5009, 0.796, 0.4751, 0.8091, 0.4691, 0.7952, 0.4891, 0.7976, 0.4502, 0.8052, 0.4691, 0.7952, 0.4751, 0.8091, 0.4808, 0.7324, 0.5004, 0.7327, 0.5004, 0.7571, 0.4884, 0.7601, 0.4808, 0.7324, 0.5004, 0.7571, 0.474, 0.7616, 0.4808, 0.7324, 0.4884, 0.7601, 0.4891, 0.7976, 0.4884, 0.7601, 0.5009, 0.796, 0.4691, 0.7952, 0.4884, 0.7601, 0.4891, 0.7976, 0.474, 0.7616, 0.4884, 0.7601, 0.4691, 0.7952, 0.4558, 0.784, 0.474, 0.7616, 0.4691, 0.7952, 0.4502, 0.8052, 0.4558, 0.784, 0.4691, 0.7952, 0.4891, 0.7976, 0.5009, 0.796, 0.5009, 0.8012, 0.4891, 0.7976, 0.5009, 0.8012, 0.5012, 0.8085, 0.4751, 0.8091, 0.4891, 0.7976, 0.5012, 0.8085, 0.4808, 0.7324, 0.4999, 0.7239, 0.5004, 0.7327, 0.4863, 0.7182, 0.4999, 0.7239, 0.4808, 0.7324, 0.4011, 0.7354, 0.4863, 0.7182, 0.4808, 0.7324, 0.474, 0.7616, 0.4011, 0.7354, 0.4808, 0.7324, 0.3788, 0.7705, 0.4011, 0.7354, 0.474, 0.7616, 0.3913, 0.788, 0.4558, 0.784, 0.4502, 0.8052, 0.3913, 0.788, 0.474, 0.7616, 0.4558, 0.784, 0.3788, 0.7705, 0.474, 0.7616, 0.3913, 0.788, 0.3722, 0.7945, 0.3913, 0.788, 0.4502, 0.8052, 0.4751, 0.8091, 0.5012, 0.8085, 0.5009, 0.8258, 0.4863, 0.7182, 0.5004, 0.7071, 0.4999, 0.7239, 0.4876, 0.7038, 0.5004, 0.7071, 0.4863, 0.7182, 0.4491, 0.7005, 0.4876, 0.7038, 0.4863, 0.7182, 0.4011, 0.7354, 0.4491, 0.7005, 0.4863, 0.7182, 0.4751, 0.8253, 0.4751, 0.8091, 0.5009, 0.8258, 0.4502, 0.8052, 0.4751, 0.8091, 0.4751, 0.8253, 0.5574, 0.8039, 0.5207, 0.8777, 0.5276, 0.8251, 0.3722, 0.7945, 0.4502, 0.8052, 0.3699, 0.8008, 0.3549, 0.7893, 0.3722, 0.7945, 0.3699, 0.8008, 0.3579, 0.7707, 0.4011, 0.7354, 0.3788, 0.7705, 0.3716, 0.7922, 0.36, 0.7862, 0.3788, 0.7705, 0.3788, 0.7705, 0.3913, 0.788, 0.3716, 0.7922, 0.36, 0.7862, 0.3579, 0.7707, 0.3788, 0.7705, 0.3722, 0.7945, 0.3549, 0.7893, 0.36, 0.7862, 0.3716, 0.7922, 0.3722, 0.7945, 0.36, 0.7862, 0.3913, 0.788, 0.3722, 0.7945, 0.3716, 0.7922, 0.36, 0.7862, 0.3549, 0.7893, 0.3579, 0.7707, 0.4751, 0.8253, 0.5009, 0.8258, 0.5003, 0.8524, 0.4798, 0.8781, 0.4751, 0.8253, 0.5003, 0.8524, 0.4798, 0.8781, 0.5003, 0.8524, 0.5003, 0.8901, 0.4798, 0.8781, 0.5003, 0.8901, 0.4818, 0.9112, 0.4818, 0.9112, 0.5003, 0.8901, 0.5003, 0.9207, 0.5002, 0.9429, 0.4793, 0.937, 0.5003, 0.9207, 0.4793, 0.937, 0.4818, 0.9112, 0.5003, 0.9207, 0.5555, 0.8546, 0.5443, 0.8765, 0.5574, 0.8039, 0.5443, 0.8765, 0.5555, 0.8546, 0.5574, 0.8879, 0.5574, 0.8879, 0.5442, 0.8949, 0.5443, 0.8765, 0.5549, 0.9145, 0.5442, 0.8949, 0.5574, 0.8879, 0.5574, 0.8039, 0.5443, 0.8765, 0.5207, 0.8777, 0.5442, 0.8949, 0.5207, 0.8777, 0.5443, 0.8765, 0.5549, 0.9145, 0.5207, 0.8777, 0.5442, 0.8949, 0.3198, 0.7755, 0.3579, 0.7707, 0.3549, 0.7893, 0.3208, 0.7945, 0.3198, 0.7755, 0.3549, 0.7893, 0.3699, 0.8008, 0.3208, 0.7945, 0.3549, 0.7893, 0.3265, 0.8123, 0.3208, 0.7945, 0.3699, 0.8008, 0.5549, 0.9145, 0.5188, 0.9111, 0.5207, 0.8777, 0.525, 0.9514, 0.531, 0.9565, 0.5213, 0.9377, 0.525, 0.9514, 0.5213, 0.9377, 0.5002, 0.9429, 0.3431, 0.7409, 0.4011, 0.7354, 0.3579, 0.7707, 0.3198, 0.7755, 0.3431, 0.7409, 0.3579, 0.7707, 0.5024, 0.9578, 0.4777, 0.9514, 0.5024, 0.9429, 0.5024, 0.9767, 0.4777, 0.9514, 0.5024, 0.9578, 0.4777, 0.9514, 0.5024, 0.9767, 0.4717, 0.9565, 0.4539, 0.9622, 0.4717, 0.9565, 0.5024, 0.9767, 0.2835, 0.8431, 0.3208, 0.7945, 0.3063, 0.8431, 0.2638, 0.7094, 0.3208, 0.7945, 0.2835, 0.8431, 0.3198, 0.7755, 0.3208, 0.7945, 0.2638, 0.7094, 0.3183, 0.7094, 0.3198, 0.7755, 0.2638, 0.7094, 0.3183, 0.7094, 0.3431, 0.7409, 0.3198, 0.7755, 0.3693, 0.7267, 0.3431, 0.7409, 0.3183, 0.7094, 0.4011, 0.7354, 0.3431, 0.7409, 0.3693, 0.7267, 0.4491, 0.7005, 0.4011, 0.7354, 0.3693, 0.7267, 0.5004, 0.7071, 0.4876, 0.7038, 0.4997, 0.6884, 0.4491, 0.7005, 0.4876, 0.7038, 0.4997, 0.6884, 0.3593, 0.6619, 0.3693, 0.7267, 0.3485, 0.7084, 0.4283, 0.6484, 0.3693, 0.7267, 0.3593, 0.6619, 0.4491, 0.7005, 0.4283, 0.6484, 0.3693, 0.7267, 0.4997, 0.6884, 0.4491, 0.7005, 0.4283, 0.6484, 0.4997, 0.6884, 0.4283, 0.6484, 0.4978, 0.6414, 0.3693, 0.7267, 0.3485, 0.7084, 0.3485, 0.7084, 0.3485, 0.7084, 0.3693, 0.7267, 0.3183, 0.7094, 0.5009, 0.796, 0.5006, 0.7621, 0.5086, 0.7614, 0.5006, 0.7621, 0.5004, 0.7571, 0.5086, 0.7614, 0.5086, 0.7614, 0.5004, 0.7571, 0.5132, 0.7603, 0.5009, 0.796, 0.5086, 0.7614, 0.5132, 0.7603, 0.513, 0.7987, 0.5373, 0.7945, 0.5283, 0.8096, 0.5283, 0.8096, 0.5373, 0.7945, 0.5574, 0.8039, 0.5004, 0.7571, 0.5004, 0.7327, 0.5286, 0.7321, 0.5004, 0.7571, 0.5286, 0.7321, 0.5132, 0.7603, 0.5132, 0.7603, 0.5286, 0.7321, 0.5286, 0.763, 0.5009, 0.796, 0.5132, 0.7603, 0.513, 0.7987, 0.513, 0.7987, 0.5132, 0.7603, 0.5373, 0.7945, 0.5373, 0.7945, 0.5132, 0.7603, 0.5286, 0.763, 0.5373, 0.7945, 0.5286, 0.763, 0.5488, 0.7832, 0.5373, 0.7945, 0.5488, 0.7832, 0.5574, 0.8039, 0.5009, 0.8012, 0.5009, 0.796, 0.513, 0.7987, 0.5012, 0.8085, 0.5009, 0.8012, 0.513, 0.7987, 0.5012, 0.8085, 0.513, 0.7987, 0.5283, 0.8096, 0.5004, 0.7327, 0.4999, 0.7239, 0.5286, 0.7321, 0.5286, 0.7321, 0.4999, 0.7239, 0.5132, 0.7186, 0.5286, 0.7321, 0.5132, 0.7186, 0.5665, 0.7244, 0.5286, 0.7321, 0.5665, 0.7244, 0.5286, 0.763, 0.5286, 0.763, 0.5665, 0.7244, 0.6244, 0.7722, 0.5574, 0.8039, 0.5488, 0.7832, 0.6119, 0.7898, 0.5488, 0.7832, 0.5286, 0.763, 0.6119, 0.7898, 0.6119, 0.7898, 0.5286, 0.763, 0.6244, 0.7722, 0.5574, 0.8039, 0.6119, 0.7898, 0.6311, 0.7962, 0.5009, 0.8258, 0.5012, 0.8085, 0.5283, 0.8096, 0.4999, 0.7239, 0.5004, 0.7071, 0.5132, 0.7186, 0.5132, 0.7186, 0.5004, 0.7071, 0.5171, 0.704, 0.5132, 0.7186, 0.5171, 0.704, 0.5464, 0.7015, 0.5132, 0.7186, 0.5464, 0.7015, 0.5665, 0.7244, 0.5009, 0.8258, 0.5283, 0.8096, 0.5276, 0.8251, 0.5276, 0.8251, 0.5283, 0.8096, 0.5574, 0.8039, 0.4751, 0.8253, 0.4798, 0.8781, 0.4502, 0.8052, 0.6334, 0.8025, 0.5574, 0.8039, 0.6311, 0.7962, 0.6334, 0.8025, 0.6311, 0.7962, 0.6483, 0.791, 0.6244, 0.7722, 0.5665, 0.7244, 0.6454, 0.7724, 0.6244, 0.7722, 0.6433, 0.7879, 0.6317, 0.7939, 0.6317, 0.7939, 0.6119, 0.7898, 0.6244, 0.7722, 0.6244, 0.7722, 0.6454, 0.7724, 0.6433, 0.7879, 0.6433, 0.7879, 0.6483, 0.791, 0.6311, 0.7962, 0.6433, 0.7879, 0.6311, 0.7962, 0.6317, 0.7939, 0.6317, 0.7939, 0.6311, 0.7962, 0.6119, 0.7898, 0.6454, 0.7724, 0.6483, 0.791, 0.6433, 0.7879, 0.5003, 0.8524, 0.5009, 0.8258, 0.5276, 0.8251, 0.5003, 0.8524, 0.5276, 0.8251, 0.5207, 0.8777, 0.5003, 0.8901, 0.5003, 0.8524, 0.5207, 0.8777, 0.5188, 0.9111, 0.5003, 0.8901, 0.5207, 0.8777, 0.5003, 0.9207, 0.5003, 0.8901, 0.5188, 0.9111, 0.5003, 0.9207, 0.5213, 0.9377, 0.5002, 0.9429, 0.5003, 0.9207, 0.5188, 0.9111, 0.5213, 0.9377, 0.4502, 0.8052, 0.4604, 0.8727, 0.4492, 0.8507, 0.4473, 0.884, 0.4492, 0.8507, 0.4604, 0.8727, 0.4604, 0.8727, 0.4603, 0.8911, 0.4473, 0.884, 0.4473, 0.884, 0.4603, 0.8911, 0.4498, 0.9106, 0.4798, 0.8781, 0.4604, 0.8727, 0.4502, 0.8052, 0.4604, 0.8727, 0.4798, 0.8781, 0.4603, 0.8911, 0.4603, 0.8911, 0.4798, 0.8781, 0.4498, 0.9106, 0.6483, 0.791, 0.6454, 0.7724, 0.6834, 0.7772, 0.6483, 0.791, 0.6834, 0.7772, 0.6825, 0.7962, 0.6483, 0.791, 0.6825, 0.7962, 0.6334, 0.8025, 0.6334, 0.8025, 0.6825, 0.7962, 0.6768, 0.814, 0.4798, 0.8781, 0.4818, 0.9112, 0.4498, 0.9106, 0.4793, 0.937, 0.4695, 0.9565, 0.4755, 0.9514, 0.5002, 0.9429, 0.4793, 0.937, 0.4755, 0.9514, 0.6454, 0.7724, 0.5665, 0.7244, 0.6602, 0.7426, 0.6454, 0.7724, 0.6602, 0.7426, 0.6834, 0.7772, 0.5024, 0.9429, 0.5272, 0.9514, 0.5024, 0.9578, 0.5024, 0.9578, 0.5272, 0.9514, 0.5024, 0.9767, 0.5332, 0.9565, 0.5024, 0.9767, 0.5272, 0.9514, 0.5024, 0.9767, 0.5332, 0.9565, 0.551, 0.9622, 0.697, 0.8448, 0.6825, 0.7962, 0.7198, 0.8448, 0.7198, 0.8448, 0.6825, 0.7962, 0.7394, 0.7111, 0.7394, 0.7111, 0.6825, 0.7962, 0.6834, 0.7772, 0.7394, 0.7111, 0.6834, 0.7772, 0.685, 0.7111, 0.6834, 0.7772, 0.6602, 0.7426, 0.685, 0.7111, 0.685, 0.7111, 0.6602, 0.7426, 0.6341, 0.7261, 0.6341, 0.7261, 0.6602, 0.7426, 0.5665, 0.7244, 0.6341, 0.7261, 0.5665, 0.7244, 0.5464, 0.7015, 0.4997, 0.6884, 0.5171, 0.704, 0.5004, 0.7071, 0.4997, 0.6884, 0.5171, 0.704, 0.5464, 0.7015, 0.6639, 0.7111, 0.6341, 0.7261, 0.6408, 0.7084, 0.6408, 0.7084, 0.6341, 0.7261, 0.5972, 0.6487, 0.5972, 0.6487, 0.6341, 0.7261, 0.5464, 0.7015, 0.5972, 0.6487, 0.5464, 0.7015, 0.4997, 0.6884, 0.4978, 0.6414, 0.5972, 0.6487, 0.4997, 0.6884, 0.6639, 0.7111, 0.6616, 0.7111, 0.6341, 0.7261, 0.685, 0.7111, 0.6341, 0.7261, 0.6616, 0.7111])
me_mesh0.materials.append(mat_mesh0)
me_mesh0.use_remesh_preserve_volume = False
me_mesh0.use_remesh_preserve_attributes = False
me_mesh0.use_mirror_vertex_groups = False
me_mesh0.update()

# ---- objects
ob_spot_001 = bpy.data.objects.new('Spot.001', light_spot_001)
ob_spot = bpy.data.objects.new('Spot', light_spot)
ob_mesh11 = bpy.data.objects.new('Mesh11', me_mesh11)
ob_mesh10 = bpy.data.objects.new('Mesh10', me_mesh10)
ob_mesh9 = bpy.data.objects.new('Mesh9', me_mesh9)
ob_mesh8 = bpy.data.objects.new('Mesh8', me_mesh8)
ob_mesh7 = bpy.data.objects.new('Mesh7', me_mesh7)
ob_mesh6 = bpy.data.objects.new('Mesh6', me_mesh6)
ob_mesh5 = bpy.data.objects.new('Mesh5', me_mesh5)
ob_mesh4 = bpy.data.objects.new('Mesh4', me_mesh4)
ob_mesh3 = bpy.data.objects.new('Mesh3', me_mesh3)
ob_mesh2 = bpy.data.objects.new('Mesh2', me_mesh2)
ob_mesh1 = bpy.data.objects.new('Mesh1', me_mesh1)
ob_mesh0 = bpy.data.objects.new('Mesh0', me_mesh0)
ob_lamp = bpy.data.objects.new('Lamp', light_lamp)
ob_camera = bpy.data.objects.new('Camera', cam_camera)

# ---- transforms, parenting, visibility, modifiers, constraints
ob_spot_001.location = (9.593, -5.925, 6.752)
ob_spot_001.rotation_euler = (1.155, -1.522e-09, 0.9568)
ob_spot_001.lineart.crease_threshold = 0.0
ob_spot.location = (8.819, -6.438, 7.427)
ob_spot.rotation_euler = (1.155, -1.522e-09, 0.9568)
ob_spot.lineart.crease_threshold = 0.0
ob_mesh11.location = (0.0, 0.0, 0.0)
ob_mesh11.rotation_euler = (1.603, 2.219e-16, 0.8535)
ob_mesh11.scale = (0.1, 0.1, 0.1)
ob_mesh11.lineart.crease_threshold = 0.0
ob_mesh10.location = (0.0, 0.0, 0.0)
ob_mesh10.rotation_euler = (1.603, 2.219e-16, 0.8535)
ob_mesh10.scale = (0.1, 0.1, 0.1)
ob_mesh10.lineart.crease_threshold = 0.0
ob_mesh9.location = (0.0, 0.0, 0.0)
ob_mesh9.rotation_euler = (1.603, 2.219e-16, 0.8535)
ob_mesh9.scale = (0.1, 0.1, 0.1)
ob_mesh9.lineart.crease_threshold = 0.0
ob_mesh8.location = (0.0, 0.0, 0.0)
ob_mesh8.rotation_euler = (1.603, 2.219e-16, 0.8535)
ob_mesh8.scale = (0.1, 0.1, 0.1)
ob_mesh8.lineart.crease_threshold = 0.0
ob_mesh7.location = (0.0, 0.0, 0.0)
ob_mesh7.rotation_euler = (1.603, 2.219e-16, 0.8535)
ob_mesh7.scale = (0.1, 0.1, 0.1)
ob_mesh7.lineart.crease_threshold = 0.0
_m = ob_mesh7.modifiers.new('Subsurf', 'SUBSURF')
_m.uv_smooth = 'PRESERVE_CORNERS'
_m.levels = 3
_m.render_levels = 4
_m.show_only_control_edges = False
ob_mesh6.location = (0.0, 0.0, 0.0)
ob_mesh6.rotation_euler = (1.603, 2.219e-16, 0.8535)
ob_mesh6.scale = (0.1, 0.1, 0.1)
ob_mesh6.lineart.crease_threshold = 0.0
ob_mesh5.location = (0.0, 0.0, 0.0)
ob_mesh5.rotation_euler = (1.603, 2.219e-16, 0.8535)
ob_mesh5.scale = (0.1, 0.1, 0.1)
ob_mesh5.lineart.crease_threshold = 0.0
ob_mesh4.location = (0.0, 0.0, 0.0)
ob_mesh4.rotation_euler = (1.603, 2.219e-16, 0.8535)
ob_mesh4.scale = (0.1, 0.1, 0.1)
ob_mesh4.lineart.crease_threshold = 0.0
ob_mesh3.location = (0.0, 0.0, 0.0)
ob_mesh3.rotation_euler = (1.603, 2.219e-16, 0.8535)
ob_mesh3.scale = (0.1, 0.1, 0.1)
ob_mesh3.lineart.crease_threshold = 0.0
ob_mesh2.location = (0.0, 0.0, 0.0)
ob_mesh2.rotation_euler = (1.603, 2.219e-16, 0.8535)
ob_mesh2.scale = (0.1, 0.1, 0.1)
ob_mesh2.lineart.crease_threshold = 0.0
ob_mesh1.location = (0.0, 0.0, 0.0)
ob_mesh1.rotation_euler = (1.603, 2.219e-16, 0.8535)
ob_mesh1.scale = (0.1, 0.1, 0.1)
ob_mesh1.lineart.crease_threshold = 0.0
ob_mesh0.location = (0.0, 0.0, 0.0)
ob_mesh0.rotation_euler = (1.603, 2.219e-16, 0.8535)
ob_mesh0.scale = (0.1, 0.1, 0.1)
ob_mesh0.lineart.crease_threshold = 0.0
_m = ob_mesh0.modifiers.new('Subsurf', 'SUBSURF')
_m.uv_smooth = 'PRESERVE_CORNERS'
_m.quality = 0
_m.levels = 0
_m.render_levels = 0
_m.show_only_control_edges = False
ob_lamp.location = (3.923, -9.541, 5.904)
ob_lamp.rotation_euler = (0.6503, 0.05522, 1.866)
ob_lamp.lock_rotations_4d = False
ob_lamp.empty_display_type = 'ARROWS'
ob_lamp.color = (0.0, 0.0, 0.0, 0.0)
ob_lamp.lineart.crease_threshold = 0.0
ob_camera.location = (12.48, -11.33, 8.358)
ob_camera.rotation_euler = (1.109, 0.01082, 0.8149)
ob_camera.lock_rotations_4d = False
ob_camera.empty_display_type = 'ARROWS'
ob_camera.color = (0.0, 0.0, 0.0, 0.0)
ob_camera.display_type = 'WIRE'
ob_camera.lineart.crease_threshold = 0.0

# ---- collection membership
col_collection_1.objects.link(ob_spot_001)
col_collection_1.objects.link(ob_spot)
col_collection_1.objects.link(ob_mesh11)
col_collection_1.objects.link(ob_mesh10)
col_collection_1.objects.link(ob_mesh9)
col_collection_1.objects.link(ob_mesh8)
col_collection_1.objects.link(ob_mesh7)
col_collection_1.objects.link(ob_mesh6)
col_collection_1.objects.link(ob_mesh5)
col_collection_1.objects.link(ob_mesh4)
col_collection_1.objects.link(ob_mesh3)
col_collection_1.objects.link(ob_mesh2)
col_collection_1.objects.link(ob_mesh1)
col_collection_1.objects.link(ob_mesh0)
col_collection_1.objects.link(ob_lamp)
col_collection_1.objects.link(ob_camera)

# ---- scene / render settings (as saved in the file)
scene.camera = ob_camera
scene.frame_start = 1; scene.frame_end = 250; scene.frame_set(2)
scene.render.engine = 'BLENDER_EEVEE_NEXT'
scene.render.resolution_percentage = 50
scene.render.dither_intensity = 0.0
scene.cycles.use_denoising = False
scene.cycles.samples = 10
scene.cycles.sampling_pattern = 'TABULATED_SOBOL'
scene.cycles.light_sampling_threshold = 0.0
scene.cycles.use_adaptive_sampling = False
scene.cycles.use_light_tree = False
scene.cycles.blur_glossy = 0.0
scene.cycles.pixel_filter_type = 'GAUSSIAN'
scene.cycles.sample_clamp_indirect = 0.0
scene.view_settings.view_transform = 'Standard'
bpy.context.view_layer.update()
